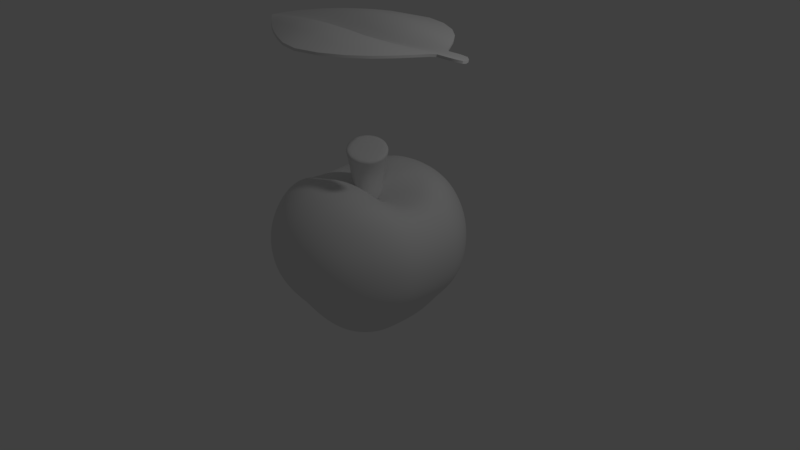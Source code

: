 # Source: apple7.blend  (saved by Blender 2.79.0; exported with 4.5.12 LTS)
import bpy
from mathutils import Matrix  # noqa: F401  (used for matrix-valued properties, if any)

bpy.ops.wm.read_factory_settings(use_empty=True)
scene = bpy.context.scene
scene.name = 'Scene'

# ---- collections
col_collection_1 = bpy.data.collections.new('Collection 1'); scene.collection.children.link(col_collection_1)

# ---- materials (node trees are filled in below, after node groups)
mat_material_001 = bpy.data.materials.new('Material.001')
mat_material_001.alpha_threshold = 0.0
mat_material_001.use_transparent_shadow = False
mat_material_001.roughness = 0.5
mat_material_001.specular_intensity = 1.0

# ---- node groups
ng_auto_smooth = bpy.data.node_groups.new('Auto Smooth', 'GeometryNodeTree')
_s = ng_auto_smooth.interface.new_socket(name='Geometry', in_out='OUTPUT', socket_type='NodeSocketGeometry')
_s = ng_auto_smooth.interface.new_socket(name='Geometry', in_out='INPUT', socket_type='NodeSocketGeometry')
_s = ng_auto_smooth.interface.new_socket(name='Angle', in_out='INPUT', socket_type='NodeSocketFloat')
_s.subtype = 'ANGLE'
_s.min_value = 0.0
_s.max_value = 3.142
ng_auto_smooth.is_modifier = True
_N = ng_auto_smooth.nodes; _L = ng_auto_smooth.links
n0 = _N.new('NodeGroupOutput'); n0.name = 'Group Output'; n0.location = (480, -100)
n1 = _N.new('NodeGroupInput'); n1.name = 'Group Input'; n1.location = (-420, -300)
n2 = _N.new('NodeGroupInput'); n2.name = 'Group Input.001'; n2.location = (-60, -100)
n3 = _N.new('GeometryNodeSetShadeSmooth'); n3.name = 'Set Shade Smooth'; n3.location = (120, -100)
n3.domain = 'EDGE'
n4 = _N.new('GeometryNodeSetShadeSmooth'); n4.name = 'Set Shade Smooth.001'; n4.location = (300, -100)
n5 = _N.new('GeometryNodeInputMeshEdgeAngle'); n5.name = 'Edge Angle'; n5.location = (-420, -220)
n6 = _N.new('GeometryNodeInputEdgeSmooth'); n6.name = 'Is Edge Smooth'; n6.location = (-60, -160)
n7 = _N.new('GeometryNodeInputShadeSmooth'); n7.name = 'Is Face Smooth'; n7.location = (-240, -340)
n8 = _N.new('FunctionNodeBooleanMath'); n8.name = 'Boolean Math'; n8.location = (-60, -220)
n9 = _N.new('FunctionNodeCompare'); n9.name = 'Compare'; n9.location = (-240, -180)
n9.operation = 'LESS_EQUAL'
_L.new(n5.outputs[0], n9.inputs[0])
_L.new(n4.outputs[0], n0.inputs[0])
_L.new(n1.outputs[1], n9.inputs[1])
_L.new(n9.outputs[0], n8.inputs[0])
_L.new(n7.outputs[0], n8.inputs[1])
_L.new(n2.outputs[0], n3.inputs[0])
_L.new(n6.outputs[0], n3.inputs[1])
_L.new(n3.outputs[0], n4.inputs[0])
_L.new(n8.outputs[0], n3.inputs[2])
n0.is_active_output = True

# ---- material node trees

# ---- world
world_world = bpy.data.worlds.new('World'); scene.world = world_world
world_world.color = (0.05088, 0.05088, 0.05088)
world_world.use_sun_shadow = False
world_world.sun_shadow_jitter_overblur = 0.0
world_world.cycles.sampling_method = 'MANUAL'

# ---- cameras
cam_camera = bpy.data.cameras.new('Camera')
cam_camera.clip_end = 100.0
cam_camera.lens = 35.0
cam_camera.sensor_width = 32.0
cam_camera.sensor_height = 18.0
cam_camera.ortho_scale = 7.314
cam_camera.dof.focus_distance = 0.0
cam_camera.dof.aperture_fstop = 128.0

# ---- lights
light_lamp = bpy.data.lights.new('Lamp', 'POINT')
light_lamp.transmission_factor = 0.0
light_lamp.cutoff_distance = 30.0
light_lamp.energy = 100.0
light_lamp.shadow_buffer_clip_start = 1.001
light_lamp.shadow_soft_size = 0.1
light_lamp.shadow_maximum_resolution = 0.006
light_lamp.use_absolute_resolution = True

# ---- meshes
me_plane_001 = bpy.data.meshes.new('Plane.001')
me_plane_001.from_pydata([(-0.3139, 0.689, 0.07987), (-0.3235, 0.05804, -0.04469), (-0.3523, 0.2616, 0.07987), (-0.8644, 0.2417, 0.05002), (-0.8782, 0.05262, -0.02953), (-1.11, 0.4513, 0.01807), (-1.311, 0.2256, -0.003348), (-1.448, 0.04726, -0.04951), (-0.7873, 0.5645, 0.05002), (0.5013, 0.2653, 0.04339), (0.5452, 0.05268, -0.02894), (0.3791, 0.6874, 0.04339), (-0.3139, -0.689, 0.07987), (-0.3235, -0.05804, -0.04469), (-0.3523, -0.2616, 0.07987), (-0.8644, -0.2417, 0.05002), (-0.8782, -0.05262, -0.02953), (-1.11, -0.4513, 0.01807), (-1.311, -0.2256, -0.003348), (-1.448, -0.04726, -0.04951), (-0.7873, -0.5645, 0.05002), (0.5013, -0.2653, 0.04339), (0.5452, -0.05268, -0.02894), (0.3791, -0.6874, 0.04339), (1.382, -0.0446, -0.01202), (1.382, 0.0446, -0.01202), (1.169, 0.0446, -0.01202), (1.169, -0.0446, -0.01202), (0.317, 0.9495, 0.0), (-0.01003, 0.72, 0.07421), (0.0343, 0.05806, -0.04134), (-1.461, 0.0, -0.05737), (-1.1, 0.2329, 0.02522), (0.5424, 0.1322, 0.003612), (-0.006411, 0.2678, 0.07421), (-1.157, 0.04993, -0.02754), (-1.205, 0.3475, 0.01723), (0.4407, 0.4508, 0.06509), (-0.2656, 0.9708, 0.0), (-0.3141, 0.0, -0.06703), (-0.3401, 0.1379, 0.008795), (-0.3477, 0.4412, 0.1198), (-0.6128, 0.2514, 0.06895), (-0.6028, 0.05532, -0.04031), (-0.5629, 0.6265, 0.06895), (-0.7312, 0.7508, 0.0), (-0.8783, 0.1262, 0.005123), (-0.8747, 0.0, -0.0443), (-0.8346, 0.3906, 0.07504), (-0.9742, 0.5053, 0.03057), (1.09, 0.2585, -3.725e-09), (0.8109, 0.623, -3.725e-09), (-1.744, 0.0446, -0.08346), (-1.401, 0.1155, -0.03011), (0.5371, 0.0, -0.04341), (0.995, 0.04662, -0.01625), (-1.132, 0.4947, 0.0), (-1.511, 0.2189, -0.0338), (0.317, -0.9495, 0.0), (-0.01003, -0.72, 0.07421), (0.0343, -0.05806, -0.04134), (-1.1, -0.2329, 0.02522), (0.5424, -0.1322, 0.003612), (-0.006411, -0.2678, 0.07421), (-1.157, -0.04993, -0.02754), (-1.205, -0.3475, 0.01723), (0.4407, -0.4508, 0.06509), (-0.2656, -0.9708, 0.0), (-0.3401, -0.1379, 0.008795), (-0.3477, -0.4412, 0.1198), (-0.6128, -0.2514, 0.06895), (-0.6028, -0.05532, -0.04031), (-0.5629, -0.6265, 0.06895), (-0.7312, -0.7508, 0.0), (-0.8783, -0.1262, 0.005123), (-0.8346, -0.3906, 0.07504), (-0.9742, -0.5053, 0.03057), (1.09, -0.2585, -3.725e-09), (0.8109, -0.623, -3.725e-09), (-1.744, -0.0446, -0.08346), (-1.401, -0.1155, -0.03011), (0.995, -0.04662, -0.01625), (-1.132, -0.4947, 0.0), (-1.511, -0.2189, -0.0338), (1.558, 0.0446, -0.01202), (1.558, -0.0446, -0.01202), (1.403, -0.0892, 0.0), (1.14, 0.0, -0.01802), (1.229, 0.0892, 0.0), (1.229, -0.0892, 0.0), (1.372, 0.0, -0.01802), (1.403, 0.0892, 0.0), (1.241, 0.0446, -0.01202), (1.241, -0.0446, -0.01202), (-1.142, 0.1206, -0.004806), (0.01285, 1.02, 0.0), (0.01702, 0.1395, 0.008216), (-1.658, 0.1105, -0.06311), (-0.02057, 0.4567, 0.1113), (-0.5147, 0.8608, 0.0), (-0.6111, 0.132, 0.00716), (-0.5995, 0.4155, 0.1034), (-0.9315, 0.6318, 0.0), (-1.041, 0.3675, 0.04339), (-1.327, 0.3527, -0.008449), (0.5989, 0.8022, -9.313e-10), (1.176, 0.1315, -9.313e-10), (0.9691, 0.4343, -5.588e-09), (-1.142, -0.1206, -0.004806), (0.01285, -1.02, 0.0), (0.9706, 0.0, -0.02437), (0.04141, -2.328e-10, -0.06201), (0.01702, -0.1395, 0.008216), (-1.658, -0.1105, -0.06311), (-0.02057, -0.4567, 0.1113), (-1.159, -2.328e-10, -0.03709), (-0.5147, -0.8608, 0.0), (-0.597, 0.0, -0.06046), (-0.6111, -0.132, 0.00716), (-0.5995, -0.4155, 0.1034), (-0.9315, -0.6318, 0.0), (-1.041, -0.3675, 0.04339), (-1.327, -0.3527, -0.008449), (-1.772, 0.0, -0.0914), (0.5989, -0.8022, -9.313e-10), (1.176, -0.1315, -9.313e-10), (0.9691, -0.4343, -5.588e-09), (1.51, 0.07805, -0.003004), (1.568, 0.0, -0.01802), (1.51, -0.07805, -0.003004), (1.291, -0.0892, 0.0), (1.216, 0.0, -0.01802), (1.291, 0.0892, 0.0), (-0.3158, 0.6959, 0.1078), (-0.3254, 0.06496, -0.01674), (-0.3542, 0.2685, 0.1078), (-0.8662, 0.2486, 0.07797), (-0.8801, 0.05954, -0.001585), (-1.112, 0.4583, 0.04602), (-1.313, 0.2325, 0.0246), (-1.45, 0.05418, -0.02156), (-0.7892, 0.5714, 0.07797), (0.4995, 0.2722, 0.07134), (0.5433, 0.0596, -0.0009947), (0.3772, 0.6943, 0.07134), (-0.3158, -0.6821, 0.1078), (-0.3254, -0.05111, -0.01674), (-0.3542, -0.2547, 0.1078), (-0.8662, -0.2348, 0.07797), (-0.8801, -0.04569, -0.001585), (-1.112, -0.4444, 0.04602), (-1.313, -0.2186, 0.0246), (-1.45, -0.04033, -0.02156), (-0.7892, -0.5575, 0.07797), (0.4995, -0.2584, 0.07134), (0.5433, -0.04575, -0.0009947), (0.3772, -0.6805, 0.07134), (1.38, -0.03767, 0.01593), (1.38, 0.05152, 0.01593), (1.168, 0.05152, 0.01593), (1.168, -0.03767, 0.01593), (0.3151, 0.9564, 0.02795), (-0.0119, 0.7269, 0.1022), (0.03244, 0.06498, -0.01339), (-1.463, 0.006925, -0.02942), (-1.101, 0.2398, 0.05317), (0.5405, 0.1391, 0.03156), (-0.008277, 0.2747, 0.1022), (-1.159, 0.05685, 0.0004049), (-1.207, 0.3544, 0.04518), (0.4389, 0.4577, 0.09304), (-0.2674, 0.9777, 0.02795), (-0.316, 0.006925, -0.03908), (-0.342, 0.1449, 0.03674), (-0.3496, 0.4482, 0.1477), (-0.6146, 0.2583, 0.09689), (-0.6047, 0.06224, -0.01236), (-0.5648, 0.6334, 0.09689), (-0.7331, 0.7577, 0.02795), (-0.8802, 0.1331, 0.03307), (-0.8765, 0.006925, -0.01635), (-0.8365, 0.3975, 0.103), (-0.976, 0.5122, 0.05852), (1.088, 0.2655, 0.02795), (0.809, 0.63, 0.02795), (-1.746, 0.05152, -0.05551), (-1.403, 0.1224, -0.002165), (0.5352, 0.006925, -0.01547), (0.9931, 0.05354, 0.0117), (-1.134, 0.5016, 0.02795), (-1.512, 0.2258, -0.005849), (0.3151, -0.9426, 0.02795), (-0.0119, -0.713, 0.1022), (0.03244, -0.05113, -0.01339), (-1.101, -0.226, 0.05317), (0.5405, -0.1253, 0.03156), (-0.008277, -0.2609, 0.1022), (-1.159, -0.043, 0.0004049), (-1.207, -0.3406, 0.04518), (0.4389, -0.4439, 0.09304), (-0.2674, -0.9639, 0.02795), (-0.342, -0.131, 0.03674), (-0.3496, -0.4343, 0.1477), (-0.6146, -0.2445, 0.09689), (-0.6047, -0.04839, -0.01236), (-0.5648, -0.6196, 0.09689), (-0.7331, -0.7439, 0.02795), (-0.8802, -0.1193, 0.03307), (-0.8365, -0.3837, 0.103), (-0.976, -0.4984, 0.05852), (1.088, -0.2516, 0.02795), (0.809, -0.6161, 0.02795), (-1.746, -0.03767, -0.05551), (-1.403, -0.1085, -0.002165), (0.9931, -0.03969, 0.0117), (-1.134, -0.4878, 0.02795), (-1.512, -0.212, -0.005849), (1.556, 0.05152, 0.01593), (1.556, -0.03767, 0.01593), (1.401, -0.08227, 0.02795), (1.138, 0.006925, 0.009925), (1.227, 0.09612, 0.02795), (1.227, -0.08227, 0.02795), (1.37, 0.006925, 0.009925), (1.401, 0.09612, 0.02795), (1.239, 0.05152, 0.01593), (1.239, -0.03767, 0.01593), (-1.143, 0.1276, 0.02314), (0.01099, 1.027, 0.02795), (0.01516, 0.1464, 0.03616), (-1.66, 0.1174, -0.03516), (-0.02244, 0.4636, 0.1393), (-0.5166, 0.8677, 0.02795), (-0.613, 0.1389, 0.03511), (-0.6013, 0.4225, 0.1314), (-0.9333, 0.6387, 0.02795), (-1.043, 0.3745, 0.07134), (-1.329, 0.3596, 0.0195), (0.5971, 0.8092, 0.02795), (1.174, 0.1385, 0.02795), (0.9672, 0.4413, 0.02795), (-1.143, -0.1137, 0.02314), (0.01099, -1.014, 0.02795), (0.9687, 0.006925, 0.003578), (0.03954, 0.006925, -0.03407), (0.01516, -0.1326, 0.03616), (-1.66, -0.1035, -0.03516), (-0.02244, -0.4497, 0.1393), (-1.161, 0.006925, -0.009142), (-0.5166, -0.8539, 0.02795), (-0.5988, 0.006925, -0.03251), (-0.613, -0.1251, 0.03511), (-0.6013, -0.4086, 0.1314), (-0.9333, -0.6249, 0.02795), (-1.043, -0.3606, 0.07134), (-1.329, -0.3458, 0.0195), (-1.774, 0.006925, -0.06345), (0.5971, -0.7953, 0.02795), (1.174, -0.1246, 0.02795), (0.9672, -0.4274, 0.02795), (1.508, 0.08497, 0.02494), (1.566, 0.006925, 0.009925), (1.508, -0.07112, 0.02494), (1.289, -0.08227, 0.02795), (1.214, 0.006925, 0.009925), (1.289, 0.09612, 0.02795)], [], [(0, 41, 101, 44), (0, 29, 98, 41), (0, 38, 95, 29), (0, 44, 99, 38), (1, 39, 117, 43), (1, 30, 111, 39), (1, 40, 96, 30), (1, 43, 100, 40), (2, 40, 100, 42), (2, 34, 96, 40), (2, 41, 98, 34), (2, 42, 101, 41), (3, 46, 94, 32), (3, 42, 100, 46), (3, 48, 101, 42), (3, 32, 103, 48), (4, 47, 115, 35), (4, 43, 117, 47), (4, 46, 100, 43), (4, 35, 94, 46), (5, 36, 104, 56), (5, 49, 103, 36), (5, 56, 102, 49), (6, 53, 97, 57), (6, 32, 94, 53), (6, 36, 103, 32), (6, 57, 104, 36), (7, 31, 123, 52), (7, 35, 115, 31), (7, 53, 94, 35), (7, 52, 97, 53), (8, 45, 99, 44), (8, 49, 102, 45), (8, 48, 103, 49), (8, 44, 101, 48), (9, 33, 96, 34), (9, 50, 106, 33), (9, 37, 107, 50), (9, 34, 98, 37), (10, 54, 111, 30), (10, 55, 110, 54), (10, 33, 106, 55), (10, 30, 96, 33), (11, 37, 98, 29), (11, 51, 107, 37), (11, 28, 105, 51), (11, 29, 95, 28), (12, 72, 119, 69), (12, 67, 116, 72), (12, 59, 109, 67), (12, 69, 114, 59), (13, 71, 117, 39), (13, 68, 118, 71), (13, 60, 112, 68), (13, 39, 111, 60), (14, 70, 118, 68), (14, 69, 119, 70), (14, 63, 114, 69), (14, 68, 112, 63), (15, 61, 108, 74), (15, 75, 121, 61), (15, 70, 119, 75), (15, 74, 118, 70), (16, 64, 115, 47), (16, 74, 108, 64), (16, 71, 118, 74), (16, 47, 117, 71), (17, 82, 122, 65), (17, 76, 120, 82), (17, 65, 121, 76), (18, 83, 113, 80), (18, 65, 122, 83), (18, 61, 121, 65), (18, 80, 108, 61), (19, 79, 123, 31), (19, 80, 113, 79), (19, 64, 108, 80), (19, 31, 115, 64), (20, 72, 116, 73), (20, 75, 119, 72), (20, 76, 121, 75), (20, 73, 120, 76), (21, 63, 112, 62), (21, 66, 114, 63), (21, 77, 126, 66), (21, 62, 125, 77), (22, 60, 111, 54), (22, 62, 112, 60), (22, 81, 125, 62), (22, 54, 110, 81), (23, 59, 114, 66), (23, 58, 109, 59), (23, 78, 124, 58), (23, 66, 126, 78), (24, 93, 131, 90), (24, 86, 130, 93), (24, 85, 129, 86), (24, 90, 128, 85), (25, 92, 132, 91), (25, 90, 131, 92), (25, 84, 128, 90), (25, 91, 127, 84), (26, 55, 106, 88), (26, 87, 110, 55), (26, 92, 131, 87), (26, 88, 132, 92), (27, 81, 110, 87), (27, 89, 125, 81), (27, 93, 130, 89), (27, 87, 131, 93), (133, 177, 234, 174), (133, 174, 231, 162), (133, 162, 228, 171), (133, 171, 232, 177), (134, 176, 250, 172), (134, 172, 244, 163), (134, 163, 229, 173), (134, 173, 233, 176), (135, 175, 233, 173), (135, 173, 229, 167), (135, 167, 231, 174), (135, 174, 234, 175), (136, 165, 227, 179), (136, 179, 233, 175), (136, 175, 234, 181), (136, 181, 236, 165), (137, 168, 248, 180), (137, 180, 250, 176), (137, 176, 233, 179), (137, 179, 227, 168), (138, 189, 237, 169), (138, 169, 236, 182), (138, 182, 235, 189), (139, 190, 230, 186), (139, 186, 227, 165), (139, 165, 236, 169), (139, 169, 237, 190), (140, 185, 256, 164), (140, 164, 248, 168), (140, 168, 227, 186), (140, 186, 230, 185), (141, 177, 232, 178), (141, 178, 235, 182), (141, 182, 236, 181), (141, 181, 234, 177), (142, 167, 229, 166), (142, 166, 239, 183), (142, 183, 240, 170), (142, 170, 231, 167), (143, 163, 244, 187), (143, 187, 243, 188), (143, 188, 239, 166), (143, 166, 229, 163), (144, 162, 231, 170), (144, 170, 240, 184), (144, 184, 238, 161), (144, 161, 228, 162), (145, 202, 252, 205), (145, 205, 249, 200), (145, 200, 242, 192), (145, 192, 247, 202), (146, 172, 250, 204), (146, 204, 251, 201), (146, 201, 245, 193), (146, 193, 244, 172), (147, 201, 251, 203), (147, 203, 252, 202), (147, 202, 247, 196), (147, 196, 245, 201), (148, 207, 241, 194), (148, 194, 254, 208), (148, 208, 252, 203), (148, 203, 251, 207), (149, 180, 248, 197), (149, 197, 241, 207), (149, 207, 251, 204), (149, 204, 250, 180), (150, 198, 255, 215), (150, 215, 253, 209), (150, 209, 254, 198), (151, 213, 246, 216), (151, 216, 255, 198), (151, 198, 254, 194), (151, 194, 241, 213), (152, 164, 256, 212), (152, 212, 246, 213), (152, 213, 241, 197), (152, 197, 248, 164), (153, 206, 249, 205), (153, 205, 252, 208), (153, 208, 254, 209), (153, 209, 253, 206), (154, 195, 245, 196), (154, 196, 247, 199), (154, 199, 259, 210), (154, 210, 258, 195), (155, 187, 244, 193), (155, 193, 245, 195), (155, 195, 258, 214), (155, 214, 243, 187), (156, 199, 247, 192), (156, 192, 242, 191), (156, 191, 257, 211), (156, 211, 259, 199), (157, 223, 264, 226), (157, 226, 263, 219), (157, 219, 262, 218), (157, 218, 261, 223), (158, 224, 265, 225), (158, 225, 264, 223), (158, 223, 261, 217), (158, 217, 260, 224), (159, 221, 239, 188), (159, 188, 243, 220), (159, 220, 264, 225), (159, 225, 265, 221), (160, 220, 243, 214), (160, 214, 258, 222), (160, 222, 263, 226), (160, 226, 264, 220), (116, 67, 200, 249), (132, 88, 221, 265), (105, 28, 161, 238), (88, 106, 239, 221), (122, 82, 215, 255), (28, 95, 228, 161), (125, 89, 222, 258), (82, 120, 253, 215), (89, 130, 263, 222), (56, 104, 237, 189), (83, 122, 255, 216), (102, 56, 189, 235), (113, 83, 216, 246), (106, 50, 183, 239), (77, 125, 258, 210), (104, 57, 190, 237), (128, 84, 217, 261), (50, 107, 240, 183), (126, 77, 210, 259), (127, 91, 224, 260), (57, 97, 230, 190), (84, 127, 260, 217), (107, 51, 184, 240), (78, 126, 259, 211), (91, 132, 265, 224), (58, 124, 257, 191), (95, 38, 171, 228), (85, 128, 261, 218), (51, 105, 238, 184), (124, 78, 211, 257), (99, 45, 178, 232), (109, 58, 191, 242), (38, 99, 232, 171), (129, 85, 218, 262), (52, 123, 256, 185), (123, 79, 212, 256), (45, 102, 235, 178), (130, 86, 219, 263), (97, 52, 185, 230), (79, 113, 246, 212), (73, 116, 249, 206), (86, 129, 262, 219), (120, 73, 206, 253), (67, 109, 242, 200)])
me_plane_001.polygons.foreach_set('use_smooth', [True] * 264)
_uv = me_plane_001.uv_layers.new(name='UVMap')
_uv.uv.foreach_set('vector', [0.341, 0.1303, 0.3423, 0.1864, 0.2884, 0.2011, 0.2879, 0.1528, 0.341, 0.1303, 0.4073, 0.1135, 0.413, 0.1723, 0.3423, 0.1864, 0.341, 0.1303, 0.3415, 0.06311, 0.4031, 0.04346, 0.4073, 0.1135, 0.341, 0.1303, 0.2879, 0.1528, 0.2885, 0.09622, 0.3415, 0.06311, 0.3619, 0.2769, 0.366, 0.29, 0.3049, 0.2995, 0.3015, 0.2869, 0.3619, 0.2769, 0.4394, 0.2648, 0.4429, 0.2781, 0.366, 0.29, 0.3619, 0.2769, 0.355, 0.2567, 0.4325, 0.2445, 0.4394, 0.2648, 0.3619, 0.2769, 0.3015, 0.2869, 0.2963, 0.2676, 0.355, 0.2567, 0.3475, 0.2263, 0.355, 0.2567, 0.2963, 0.2676, 0.2914, 0.2382, 0.3475, 0.2263, 0.4225, 0.2139, 0.4325, 0.2445, 0.355, 0.2567, 0.3475, 0.2263, 0.3423, 0.1864, 0.413, 0.1723, 0.4225, 0.2139, 0.3475, 0.2263, 0.2914, 0.2382, 0.2884, 0.2011, 0.3423, 0.1864, 0.2363, 0.2506, 0.2375, 0.2788, 0.1784, 0.2901, 0.1839, 0.2623, 0.2363, 0.2506, 0.2914, 0.2382, 0.2963, 0.2676, 0.2375, 0.2788, 0.2363, 0.2506, 0.2374, 0.216, 0.2884, 0.2011, 0.2914, 0.2382, 0.2363, 0.2506, 0.1839, 0.2623, 0.192, 0.2296, 0.2374, 0.216, 0.2405, 0.297, 0.2433, 0.3091, 0.1787, 0.3191, 0.1773, 0.3075, 0.2405, 0.297, 0.3015, 0.2869, 0.3049, 0.2995, 0.2433, 0.3091, 0.2405, 0.297, 0.2375, 0.2788, 0.2963, 0.2676, 0.3015, 0.2869, 0.2405, 0.297, 0.1773, 0.3075, 0.1784, 0.2901, 0.2375, 0.2788, 0.1723, 0.2135, 0.1555, 0.2408, 0.1275, 0.2445, 0.165, 0.2043, 0.1723, 0.2135, 0.2006, 0.1957, 0.192, 0.2296, 0.1555, 0.2408, 0.1723, 0.2135, 0.165, 0.2043, 0.2036, 0.1647, 0.2006, 0.1957, 0.1362, 0.2724, 0.1196, 0.301, 0.06134, 0.3117, 0.09109, 0.2817, 0.1362, 0.2724, 0.1839, 0.2623, 0.1784, 0.2901, 0.1196, 0.301, 0.1362, 0.2724, 0.1555, 0.2408, 0.192, 0.2296, 0.1839, 0.2623, 0.1362, 0.2724, 0.09109, 0.2817, 0.1275, 0.2445, 0.1555, 0.2408, 0.1111, 0.3186, 0.1097, 0.3299, 0.039, 0.3409, 0.04387, 0.3298, 0.1111, 0.3186, 0.1773, 0.3075, 0.1787, 0.3191, 0.1097, 0.3299, 0.1111, 0.3186, 0.1196, 0.301, 0.1784, 0.2901, 0.1773, 0.3075, 0.1111, 0.3186, 0.04387, 0.3298, 0.06134, 0.3117, 0.1196, 0.301, 0.2401, 0.175, 0.2437, 0.1294, 0.2885, 0.09622, 0.2879, 0.1528, 0.2401, 0.175, 0.2006, 0.1957, 0.2036, 0.1647, 0.2437, 0.1294, 0.2401, 0.175, 0.2374, 0.216, 0.192, 0.2296, 0.2006, 0.1957, 0.2401, 0.175, 0.2879, 0.1528, 0.2884, 0.2011, 0.2374, 0.216, 0.5351, 0.1999, 0.549, 0.2296, 0.4325, 0.2445, 0.4225, 0.2139, 0.5351, 0.1999, 0.6675, 0.1838, 0.6907, 0.2093, 0.549, 0.2296, 0.5351, 0.1999, 0.5157, 0.1601, 0.6353, 0.1479, 0.6675, 0.1838, 0.5351, 0.1999, 0.4225, 0.2139, 0.413, 0.1723, 0.5157, 0.1601, 0.5523, 0.2486, 0.5523, 0.261, 0.4429, 0.2781, 0.4394, 0.2648, 0.5523, 0.2486, 0.6531, 0.2346, 0.6492, 0.246, 0.5523, 0.261, 0.5523, 0.2486, 0.549, 0.2296, 0.6907, 0.2093, 0.6531, 0.2346, 0.5523, 0.2486, 0.4394, 0.2648, 0.4325, 0.2445, 0.549, 0.2296, 0.4953, 0.1086, 0.5157, 0.1601, 0.413, 0.1723, 0.4073, 0.1135, 0.4953, 0.1086, 0.5945, 0.11, 0.6353, 0.1479, 0.5157, 0.1601, 0.4953, 0.1086, 0.474, 0.05045, 0.5418, 0.07571, 0.5945, 0.11, 0.4953, 0.1086, 0.4073, 0.1135, 0.4031, 0.04346, 0.474, 0.05045, 0.3907, 0.4498, 0.3332, 0.4445, 0.3191, 0.3983, 0.3749, 0.396, 0.3907, 0.4498, 0.4116, 0.5136, 0.351, 0.4982, 0.3332, 0.4445, 0.3907, 0.4498, 0.4589, 0.4457, 0.4763, 0.5137, 0.4116, 0.5136, 0.3907, 0.4498, 0.3749, 0.396, 0.4465, 0.3879, 0.4589, 0.4457, 0.3661, 0.3038, 0.3055, 0.3126, 0.3049, 0.2995, 0.366, 0.29, 0.3661, 0.3038, 0.3656, 0.3251, 0.3064, 0.3326, 0.3055, 0.3126, 0.3661, 0.3038, 0.4436, 0.2918, 0.4432, 0.3132, 0.3656, 0.3251, 0.3661, 0.3038, 0.366, 0.29, 0.4429, 0.2781, 0.4436, 0.2918, 0.3677, 0.3563, 0.3106, 0.362, 0.3064, 0.3326, 0.3656, 0.3251, 0.3677, 0.3563, 0.3749, 0.396, 0.3191, 0.3983, 0.3106, 0.362, 0.3677, 0.3563, 0.4429, 0.3454, 0.4465, 0.3879, 0.3749, 0.396, 0.3677, 0.3563, 0.3656, 0.3251, 0.4432, 0.3132, 0.4429, 0.3454, 0.2544, 0.367, 0.2009, 0.3717, 0.1873, 0.347, 0.247, 0.3398, 0.2544, 0.367, 0.266, 0.3996, 0.2186, 0.4005, 0.2009, 0.3717, 0.2544, 0.367, 0.3106, 0.362, 0.3191, 0.3983, 0.266, 0.3996, 0.2544, 0.367, 0.247, 0.3398, 0.3064, 0.3326, 0.3106, 0.362, 0.2443, 0.3215, 0.1809, 0.3307, 0.1787, 0.3191, 0.2433, 0.3091, 0.2443, 0.3215, 0.247, 0.3398, 0.1873, 0.347, 0.1809, 0.3307, 0.2443, 0.3215, 0.3055, 0.3126, 0.3064, 0.3326, 0.247, 0.3398, 0.2443, 0.3215, 0.2433, 0.3091, 0.3049, 0.2995, 0.3055, 0.3126, 0.2047, 0.4217, 0.2005, 0.4327, 0.1526, 0.4058, 0.1804, 0.4009, 0.2047, 0.4217, 0.237, 0.4301, 0.2494, 0.4588, 0.2005, 0.4327, 0.2047, 0.4217, 0.1804, 0.4009, 0.2186, 0.4005, 0.237, 0.4301, 0.1524, 0.3766, 0.1066, 0.3814, 0.06915, 0.3619, 0.1279, 0.3543, 0.1524, 0.3766, 0.1804, 0.4009, 0.1526, 0.4058, 0.1066, 0.3814, 0.1524, 0.3766, 0.2009, 0.3717, 0.2186, 0.4005, 0.1804, 0.4009, 0.1524, 0.3766, 0.1279, 0.3543, 0.1873, 0.347, 0.2009, 0.3717, 0.1145, 0.3402, 0.04701, 0.35, 0.039, 0.3409, 0.1097, 0.3299, 0.1145, 0.3402, 0.1279, 0.3543, 0.06915, 0.3619, 0.04701, 0.35, 0.1145, 0.3402, 0.1809, 0.3307, 0.1873, 0.347, 0.1279, 0.3543, 0.1145, 0.3402, 0.1097, 0.3299, 0.1787, 0.3191, 0.1809, 0.3307, 0.281, 0.4378, 0.3332, 0.4445, 0.351, 0.4982, 0.2982, 0.4802, 0.281, 0.4378, 0.266, 0.3996, 0.3191, 0.3983, 0.3332, 0.4445, 0.281, 0.4378, 0.237, 0.4301, 0.2186, 0.4005, 0.266, 0.3996, 0.281, 0.4378, 0.2982, 0.4802, 0.2494, 0.4588, 0.237, 0.4301, 0.5545, 0.3245, 0.4429, 0.3454, 0.4432, 0.3132, 0.5587, 0.2921, 0.5545, 0.3245, 0.5481, 0.3683, 0.4465, 0.3879, 0.4429, 0.3454, 0.5545, 0.3245, 0.6855, 0.2997, 0.6657, 0.3436, 0.5481, 0.3683, 0.5545, 0.3245, 0.5587, 0.2921, 0.6998, 0.2683, 0.6855, 0.2997, 0.5561, 0.2729, 0.4436, 0.2918, 0.4429, 0.2781, 0.5523, 0.261, 0.5561, 0.2729, 0.5587, 0.2921, 0.4432, 0.3132, 0.4436, 0.2918, 0.5561, 0.2729, 0.6564, 0.2557, 0.6998, 0.2683, 0.5587, 0.2921, 0.5561, 0.2729, 0.5523, 0.261, 0.6492, 0.246, 0.6564, 0.2557, 0.5443, 0.4236, 0.4589, 0.4457, 0.4465, 0.3879, 0.5481, 0.3683, 0.5443, 0.4236, 0.5417, 0.4855, 0.4763, 0.5137, 0.4589, 0.4457, 0.5443, 0.4236, 0.6384, 0.3921, 0.5986, 0.4408, 0.5417, 0.4855, 0.5443, 0.4236, 0.5481, 0.3683, 0.6657, 0.3436, 0.6384, 0.3921, 0.7424, 0.2417, 0.7112, 0.2465, 0.7041, 0.2374, 0.7386, 0.2321, 0.7424, 0.2417, 0.7486, 0.2512, 0.7238, 0.255, 0.7112, 0.2465, 0.7424, 0.2417, 0.7813, 0.2356, 0.7719, 0.2449, 0.7486, 0.2512, 0.7424, 0.2417, 0.7386, 0.2321, 0.7818, 0.2253, 0.7813, 0.2356, 0.7393, 0.2218, 0.7081, 0.2266, 0.7176, 0.2147, 0.7423, 0.2109, 0.7393, 0.2218, 0.7386, 0.2321, 0.7041, 0.2374, 0.7081, 0.2266, 0.7393, 0.2218, 0.7783, 0.2157, 0.7818, 0.2253, 0.7386, 0.2321, 0.7393, 0.2218, 0.7423, 0.2109, 0.7664, 0.2097, 0.7783, 0.2157, 0.6922, 0.229, 0.6531, 0.2346, 0.6907, 0.2093, 0.7039, 0.2168, 0.6922, 0.229, 0.6871, 0.2401, 0.6492, 0.246, 0.6531, 0.2346, 0.6922, 0.229, 0.7081, 0.2266, 0.7041, 0.2374, 0.6871, 0.2401, 0.6922, 0.229, 0.7039, 0.2168, 0.7176, 0.2147, 0.7081, 0.2266, 0.6953, 0.2491, 0.6564, 0.2557, 0.6492, 0.246, 0.6871, 0.2401, 0.6953, 0.2491, 0.7102, 0.2572, 0.6998, 0.2683, 0.6564, 0.2557, 0.6953, 0.2491, 0.7112, 0.2465, 0.7238, 0.255, 0.7102, 0.2572, 0.6953, 0.2491, 0.6871, 0.2401, 0.7041, 0.2374, 0.7112, 0.2465, 0.3907, 0.9203, 0.3333, 0.9151, 0.3191, 0.8688, 0.3749, 0.8665, 0.3907, 0.9203, 0.3749, 0.8665, 0.4465, 0.8585, 0.459, 0.9162, 0.3907, 0.9203, 0.459, 0.9162, 0.4763, 0.9842, 0.4117, 0.9842, 0.3907, 0.9203, 0.4117, 0.9842, 0.3511, 0.9688, 0.3333, 0.9151, 0.3661, 0.7743, 0.3054, 0.7832, 0.3049, 0.7701, 0.366, 0.7606, 0.3661, 0.7743, 0.366, 0.7606, 0.4429, 0.7486, 0.4436, 0.7623, 0.3661, 0.7743, 0.4436, 0.7623, 0.4432, 0.7837, 0.3656, 0.7956, 0.3661, 0.7743, 0.3656, 0.7956, 0.3064, 0.8031, 0.3054, 0.7832, 0.3677, 0.8269, 0.3106, 0.8326, 0.3064, 0.8031, 0.3656, 0.7956, 0.3677, 0.8269, 0.3656, 0.7956, 0.4432, 0.7837, 0.4429, 0.816, 0.3677, 0.8269, 0.4429, 0.816, 0.4465, 0.8585, 0.3749, 0.8665, 0.3677, 0.8269, 0.3749, 0.8665, 0.3191, 0.8688, 0.3106, 0.8326, 0.2544, 0.8376, 0.2009, 0.8424, 0.1873, 0.8176, 0.247, 0.8104, 0.2544, 0.8376, 0.247, 0.8104, 0.3064, 0.8031, 0.3106, 0.8326, 0.2544, 0.8376, 0.3106, 0.8326, 0.3191, 0.8688, 0.266, 0.8702, 0.2544, 0.8376, 0.266, 0.8702, 0.2186, 0.8711, 0.2009, 0.8424, 0.2443, 0.7921, 0.1809, 0.8013, 0.1787, 0.7898, 0.2433, 0.7797, 0.2443, 0.7921, 0.2433, 0.7797, 0.3049, 0.7701, 0.3054, 0.7832, 0.2443, 0.7921, 0.3054, 0.7832, 0.3064, 0.8031, 0.247, 0.8104, 0.2443, 0.7921, 0.247, 0.8104, 0.1873, 0.8176, 0.1809, 0.8013, 0.2047, 0.8923, 0.2005, 0.9033, 0.1526, 0.8765, 0.1805, 0.8715, 0.2047, 0.8923, 0.1805, 0.8715, 0.2186, 0.8711, 0.2371, 0.9007, 0.2047, 0.8923, 0.2371, 0.9007, 0.2494, 0.9294, 0.2005, 0.9033, 0.1524, 0.8472, 0.1066, 0.8521, 0.06916, 0.8326, 0.1279, 0.825, 0.1524, 0.8472, 0.1279, 0.825, 0.1873, 0.8176, 0.2009, 0.8424, 0.1524, 0.8472, 0.2009, 0.8424, 0.2186, 0.8711, 0.1805, 0.8715, 0.1524, 0.8472, 0.1805, 0.8715, 0.1526, 0.8765, 0.1066, 0.8521, 0.1145, 0.8109, 0.04701, 0.8206, 0.039, 0.8116, 0.1097, 0.8005, 0.1145, 0.8109, 0.1097, 0.8005, 0.1787, 0.7898, 0.1809, 0.8013, 0.1145, 0.8109, 0.1809, 0.8013, 0.1873, 0.8176, 0.1279, 0.825, 0.1145, 0.8109, 0.1279, 0.825, 0.06916, 0.8326, 0.04701, 0.8206, 0.281, 0.9084, 0.3333, 0.9151, 0.3511, 0.9688, 0.2983, 0.9508, 0.281, 0.9084, 0.2983, 0.9508, 0.2494, 0.9294, 0.2371, 0.9007, 0.281, 0.9084, 0.2371, 0.9007, 0.2186, 0.8711, 0.266, 0.8702, 0.281, 0.9084, 0.266, 0.8702, 0.3191, 0.8688, 0.3333, 0.9151, 0.5545, 0.795, 0.4429, 0.816, 0.4432, 0.7837, 0.5587, 0.7626, 0.5545, 0.795, 0.5587, 0.7626, 0.6998, 0.7387, 0.6855, 0.7702, 0.5545, 0.795, 0.6855, 0.7702, 0.6657, 0.8141, 0.5481, 0.8388, 0.5545, 0.795, 0.5481, 0.8388, 0.4465, 0.8585, 0.4429, 0.816, 0.5561, 0.7434, 0.4436, 0.7623, 0.4429, 0.7486, 0.5523, 0.7315, 0.5561, 0.7434, 0.5523, 0.7315, 0.6492, 0.7164, 0.6564, 0.7261, 0.5561, 0.7434, 0.6564, 0.7261, 0.6998, 0.7387, 0.5587, 0.7626, 0.5561, 0.7434, 0.5587, 0.7626, 0.4432, 0.7837, 0.4436, 0.7623, 0.5443, 0.8941, 0.459, 0.9162, 0.4465, 0.8585, 0.5481, 0.8388, 0.5443, 0.8941, 0.5481, 0.8388, 0.6657, 0.8141, 0.6384, 0.8626, 0.5443, 0.8941, 0.6384, 0.8626, 0.5986, 0.9113, 0.5417, 0.956, 0.5443, 0.8941, 0.5417, 0.956, 0.4763, 0.9842, 0.459, 0.9162, 0.3409, 0.6009, 0.3422, 0.6569, 0.2884, 0.6717, 0.2878, 0.6234, 0.3409, 0.6009, 0.2878, 0.6234, 0.2884, 0.5668, 0.3414, 0.5337, 0.3409, 0.6009, 0.3414, 0.5337, 0.403, 0.514, 0.4072, 0.584, 0.3409, 0.6009, 0.4072, 0.584, 0.4129, 0.6428, 0.3422, 0.6569, 0.3619, 0.7475, 0.366, 0.7606, 0.3049, 0.7701, 0.3014, 0.7575, 0.3619, 0.7475, 0.3014, 0.7575, 0.2963, 0.7382, 0.355, 0.7273, 0.3619, 0.7475, 0.355, 0.7273, 0.4325, 0.7151, 0.4394, 0.7353, 0.3619, 0.7475, 0.4394, 0.7353, 0.4429, 0.7486, 0.366, 0.7606, 0.3474, 0.6969, 0.355, 0.7273, 0.2963, 0.7382, 0.2913, 0.7088, 0.3474, 0.6969, 0.2913, 0.7088, 0.2884, 0.6717, 0.3422, 0.6569, 0.3474, 0.6969, 0.3422, 0.6569, 0.4129, 0.6428, 0.4224, 0.6844, 0.3474, 0.6969, 0.4224, 0.6844, 0.4325, 0.7151, 0.355, 0.7273, 0.2363, 0.7212, 0.2375, 0.7494, 0.1784, 0.7607, 0.1839, 0.7329, 0.2363, 0.7212, 0.1839, 0.7329, 0.192, 0.7002, 0.2374, 0.6866, 0.2363, 0.7212, 0.2374, 0.6866, 0.2884, 0.6717, 0.2913, 0.7088, 0.2363, 0.7212, 0.2913, 0.7088, 0.2963, 0.7382, 0.2375, 0.7494, 0.2405, 0.7676, 0.2433, 0.7797, 0.1787, 0.7898, 0.1773, 0.7781, 0.2405, 0.7676, 0.1773, 0.7781, 0.1784, 0.7607, 0.2375, 0.7494, 0.2405, 0.7676, 0.2375, 0.7494, 0.2963, 0.7382, 0.3014, 0.7575, 0.2405, 0.7676, 0.3014, 0.7575, 0.3049, 0.7701, 0.2433, 0.7797, 0.1722, 0.6842, 0.1555, 0.7114, 0.1275, 0.7151, 0.1649, 0.675, 0.1722, 0.6842, 0.1649, 0.675, 0.2036, 0.6353, 0.2005, 0.6664, 0.1722, 0.6842, 0.2005, 0.6664, 0.192, 0.7002, 0.1555, 0.7114, 0.1362, 0.7431, 0.1196, 0.7717, 0.06132, 0.7823, 0.09107, 0.7524, 0.1362, 0.7431, 0.09107, 0.7524, 0.1275, 0.7151, 0.1555, 0.7114, 0.1362, 0.7431, 0.1555, 0.7114, 0.192, 0.7002, 0.1839, 0.7329, 0.1362, 0.7431, 0.1839, 0.7329, 0.1784, 0.7607, 0.1196, 0.7717, 0.1111, 0.7893, 0.1097, 0.8005, 0.039, 0.8116, 0.04387, 0.8005, 0.1111, 0.7893, 0.04387, 0.8005, 0.06132, 0.7823, 0.1196, 0.7717, 0.1111, 0.7893, 0.1196, 0.7717, 0.1784, 0.7607, 0.1773, 0.7781, 0.1111, 0.7893, 0.1773, 0.7781, 0.1787, 0.7898, 0.1097, 0.8005, 0.2401, 0.6456, 0.2436, 0.6, 0.2884, 0.5668, 0.2878, 0.6234, 0.2401, 0.6456, 0.2878, 0.6234, 0.2884, 0.6717, 0.2374, 0.6866, 0.2401, 0.6456, 0.2374, 0.6866, 0.192, 0.7002, 0.2005, 0.6664, 0.2401, 0.6456, 0.2005, 0.6664, 0.2036, 0.6353, 0.2436, 0.6, 0.5351, 0.6704, 0.5489, 0.7, 0.4325, 0.7151, 0.4224, 0.6844, 0.5351, 0.6704, 0.4224, 0.6844, 0.4129, 0.6428, 0.5156, 0.6306, 0.5351, 0.6704, 0.5156, 0.6306, 0.6352, 0.6184, 0.6674, 0.6542, 0.5351, 0.6704, 0.6674, 0.6542, 0.6906, 0.6798, 0.5489, 0.7, 0.5523, 0.7191, 0.5523, 0.7315, 0.4429, 0.7486, 0.4394, 0.7353, 0.5523, 0.7191, 0.4394, 0.7353, 0.4325, 0.7151, 0.5489, 0.7, 0.5523, 0.7191, 0.5489, 0.7, 0.6906, 0.6798, 0.6531, 0.705, 0.5523, 0.7191, 0.6531, 0.705, 0.6492, 0.7164, 0.5523, 0.7315, 0.4952, 0.5791, 0.5156, 0.6306, 0.4129, 0.6428, 0.4072, 0.584, 0.4952, 0.5791, 0.4072, 0.584, 0.403, 0.514, 0.4739, 0.521, 0.4952, 0.5791, 0.4739, 0.521, 0.5417, 0.5462, 0.5944, 0.5805, 0.4952, 0.5791, 0.5944, 0.5805, 0.6352, 0.6184, 0.5156, 0.6306, 0.7393, 0.6922, 0.7386, 0.7025, 0.7041, 0.7079, 0.7081, 0.6971, 0.7393, 0.6922, 0.7081, 0.6971, 0.7175, 0.6851, 0.7423, 0.6813, 0.7393, 0.6922, 0.7423, 0.6813, 0.7664, 0.6801, 0.7782, 0.6861, 0.7393, 0.6922, 0.7782, 0.6861, 0.7818, 0.6958, 0.7386, 0.7025, 0.7424, 0.7121, 0.7485, 0.7216, 0.7238, 0.7255, 0.7112, 0.717, 0.7424, 0.7121, 0.7112, 0.717, 0.7041, 0.7079, 0.7386, 0.7025, 0.7424, 0.7121, 0.7386, 0.7025, 0.7818, 0.6958, 0.7813, 0.706, 0.7424, 0.7121, 0.7813, 0.706, 0.7719, 0.7153, 0.7485, 0.7216, 0.6953, 0.7195, 0.7102, 0.7276, 0.6998, 0.7387, 0.6564, 0.7261, 0.6953, 0.7195, 0.6564, 0.7261, 0.6492, 0.7164, 0.687, 0.7105, 0.6953, 0.7195, 0.687, 0.7105, 0.7041, 0.7079, 0.7112, 0.717, 0.6953, 0.7195, 0.7112, 0.717, 0.7238, 0.7255, 0.7102, 0.7276, 0.6922, 0.6995, 0.687, 0.7105, 0.6492, 0.7164, 0.6531, 0.705, 0.6922, 0.6995, 0.6531, 0.705, 0.6906, 0.6798, 0.7039, 0.6872, 0.6922, 0.6995, 0.7039, 0.6872, 0.7175, 0.6851, 0.7081, 0.6971, 0.6922, 0.6995, 0.7081, 0.6971, 0.7041, 0.7079, 0.687, 0.7105, 0.6862, 0.4169, 0.6952, 0.3786, 0.699, 0.3805, 0.6902, 0.4183, 0.9447, 0.2866, 0.9416, 0.2938, 0.9375, 0.2934, 0.9412, 0.2851, 0.9665, 0.4186, 0.9598, 0.4622, 0.9558, 0.4616, 0.9625, 0.4191, 0.9416, 0.2938, 0.9413, 0.3022, 0.9378, 0.3036, 0.9375, 0.2934, 0.6826, 0.5542, 0.6807, 0.5204, 0.6847, 0.521, 0.6866, 0.5545, 0.9598, 0.4622, 0.9438, 0.5018, 0.9402, 0.5, 0.9558, 0.4616, 0.9042, 0.276, 0.9127, 0.2734, 0.9148, 0.2769, 0.9053, 0.2799, 0.6807, 0.5204, 0.6799, 0.486, 0.6839, 0.4868, 0.6847, 0.521, 0.9127, 0.2734, 0.9187, 0.2675, 0.9214, 0.2704, 0.9148, 0.2769, 0.8004, 0.5987, 0.7692, 0.6111, 0.7683, 0.6071, 0.7993, 0.5949, 0.684, 0.586, 0.6826, 0.5542, 0.6866, 0.5545, 0.688, 0.5861, 0.8314, 0.5854, 0.8004, 0.5987, 0.7993, 0.5949, 0.83, 0.5816, 0.6854, 0.6118, 0.684, 0.586, 0.688, 0.5861, 0.6894, 0.6115, 0.9413, 0.3022, 0.9475, 0.3209, 0.9444, 0.3228, 0.9378, 0.3036, 0.8835, 0.2763, 0.9042, 0.276, 0.9053, 0.2799, 0.8842, 0.2802, 0.7692, 0.6111, 0.7395, 0.6229, 0.7388, 0.6189, 0.7683, 0.6071, 0.9528, 0.2489, 0.956, 0.2541, 0.9533, 0.2561, 0.9511, 0.252, 0.9475, 0.3209, 0.9566, 0.3478, 0.9532, 0.3497, 0.9444, 0.3228, 0.8544, 0.2763, 0.8835, 0.2763, 0.8842, 0.2802, 0.8552, 0.2802, 0.9563, 0.2616, 0.9518, 0.2739, 0.9483, 0.2727, 0.9529, 0.2618, 0.7395, 0.6229, 0.7148, 0.6323, 0.7145, 0.6281, 0.7388, 0.6189, 0.956, 0.2541, 0.9563, 0.2616, 0.9529, 0.2618, 0.9533, 0.2561, 0.9566, 0.3478, 0.9643, 0.3805, 0.9605, 0.3818, 0.9532, 0.3497, 0.8205, 0.2797, 0.8544, 0.2763, 0.8552, 0.2802, 0.8217, 0.2836, 0.9518, 0.2739, 0.9447, 0.2866, 0.9412, 0.2851, 0.9483, 0.2727, 0.7446, 0.312, 0.7832, 0.2905, 0.7851, 0.2941, 0.7471, 0.3152, 0.9438, 0.5018, 0.9194, 0.5314, 0.9165, 0.5284, 0.9402, 0.5, 0.9475, 0.2464, 0.9528, 0.2489, 0.9511, 0.252, 0.947, 0.2496, 0.9643, 0.3805, 0.9665, 0.4186, 0.9625, 0.4191, 0.9605, 0.3818, 0.7832, 0.2905, 0.8205, 0.2797, 0.8217, 0.2836, 0.7851, 0.2941, 0.8889, 0.5536, 0.8601, 0.5708, 0.8584, 0.5672, 0.8868, 0.5502, 0.7132, 0.3425, 0.7446, 0.312, 0.7471, 0.3152, 0.7164, 0.3451, 0.9194, 0.5314, 0.8889, 0.5536, 0.8868, 0.5502, 0.9165, 0.5284, 0.9399, 0.2476, 0.9475, 0.2464, 0.947, 0.2496, 0.9411, 0.251, 0.6992, 0.6367, 0.6907, 0.6347, 0.694, 0.632, 0.7002, 0.6324, 0.6907, 0.6347, 0.6871, 0.6272, 0.6911, 0.6261, 0.694, 0.632, 0.8601, 0.5708, 0.8314, 0.5854, 0.83, 0.5816, 0.8584, 0.5672, 0.9187, 0.2675, 0.929, 0.2563, 0.9315, 0.2593, 0.9214, 0.2704, 0.7148, 0.6323, 0.6992, 0.6367, 0.7002, 0.6324, 0.7145, 0.6281, 0.6871, 0.6272, 0.6854, 0.6118, 0.6894, 0.6115, 0.6911, 0.6261, 0.6816, 0.4519, 0.6862, 0.4169, 0.6902, 0.4183, 0.6857, 0.453, 0.929, 0.2563, 0.9399, 0.2476, 0.9411, 0.251, 0.9315, 0.2593, 0.6799, 0.486, 0.6816, 0.4519, 0.6857, 0.453, 0.6839, 0.4868, 0.6952, 0.3786, 0.7132, 0.3425, 0.7164, 0.3451, 0.699, 0.3805])
me_plane_001.use_remesh_preserve_volume = False
me_plane_001.use_remesh_preserve_attributes = False
me_plane_001.use_mirror_vertex_groups = False
me_plane_001.update()
me_cylinder_001 = bpy.data.meshes.new('Cylinder.001')
me_cylinder_001.from_pydata([(-6.444e-09, 0.7095, -1.638), (-6.53e-09, 1.294, 1.808), (0.3548, 0.6145, -1.638), (0.6104, 1.12, 1.594), (0.6145, 0.3548, -1.638), (1.057, 0.6468, 1.438), (0.7095, -6.997e-08, -1.638), (1.221, -4.757e-08, 1.381), (0.6145, -0.3548, -1.638), (1.057, -0.6468, 1.438), (0.3548, -0.6145, -1.638), (0.6104, -1.12, 1.594), (1.007e-07, -0.7095, -1.638), (1.775e-07, -1.294, 1.808), (-0.3548, -0.6145, -1.638), (-0.6104, -1.12, 2.022), (-0.6145, -0.3548, -1.638), (-1.057, -0.6468, 2.178), (-0.7095, -3.688e-07, -1.638), (-1.221, -5.316e-07, 2.236), (-0.6145, 0.3548, -1.638), (-1.057, 0.6468, 2.178), (-0.3548, 0.6145, -1.638), (-0.6104, 1.12, 2.022), (-0.03571, 0.8555, -0.7762), (-0.3615, 1.002, 0.1234), (-0.2939, 1.148, 0.9983), (0.2711, 0.9938, 0.8092), (0.1847, 0.8674, 0.0233), (0.392, 0.7409, -0.7822), (0.6904, 0.5738, 0.6887), (0.5853, 0.5008, -0.02999), (0.7051, 0.4278, -0.7865), (0.8449, -2.057e-08, 0.6483), (0.752, -4.357e-08, -0.03755), (0.8198, -5.677e-08, -0.7881), (0.6904, -0.5738, 0.6887), (0.5853, -0.5008, -0.02999), (0.7051, -0.4278, -0.7865), (0.2711, -0.9938, 0.8092), (0.1847, -0.8674, 0.0233), (0.392, -0.7409, -0.7822), (-0.2939, -1.148, 0.9983), (-0.3615, -1.002, 0.1234), (-0.03571, -0.8555, -0.7762), (-0.8487, -0.9938, 1.216), (-0.8715, -0.8674, 0.2396), (-0.4634, -0.7409, -0.7703), (-1.248, -0.5738, 1.392), (-1.229, -0.5008, 0.3212), (-0.7766, -0.4278, -0.766), (-1.392, -5.137e-07, 1.459), (-1.36, -4.654e-07, 0.351), (-0.8912, -4.171e-07, -0.7644), (-1.248, 0.5738, 1.392), (-1.229, 0.5008, 0.3212), (-0.7766, 0.4278, -0.766), (-0.8487, 0.9938, 1.216), (-0.8715, 0.8674, 0.2396), (-0.4634, 0.7409, -0.7703), (-0.07164, 1.258, 1.611), (0.5277, 1.089, 1.403), (0.9679, 0.629, 1.255), (1.129, -4.099e-08, 1.202), (0.9679, -0.629, 1.255), (0.5277, -1.089, 1.403), (-0.07164, -1.258, 1.611), (-0.6685, -1.089, 1.825), (-1.104, -0.629, 1.987), (-1.263, -5.273e-07, 2.047), (-1.104, 0.629, 1.987), (-0.6685, 1.089, 1.825)], [], [(60, 1, 3, 61), (61, 3, 5, 62), (62, 5, 7, 63), (63, 7, 9, 64), (64, 9, 11, 65), (65, 11, 13, 66), (66, 13, 15, 67), (67, 15, 17, 68), (68, 17, 19, 69), (69, 19, 21, 70), (3, 1, 23, 21, 19, 17, 15, 13, 11, 9, 7, 5), (70, 21, 23, 71), (71, 23, 1, 60), (0, 2, 4, 6, 8, 10, 12, 14, 16, 18, 20, 22), (22, 59, 24, 0), (59, 58, 25, 24), (58, 57, 26, 25), (20, 56, 59, 22), (56, 55, 58, 59), (55, 54, 57, 58), (18, 53, 56, 20), (53, 52, 55, 56), (52, 51, 54, 55), (16, 50, 53, 18), (50, 49, 52, 53), (49, 48, 51, 52), (14, 47, 50, 16), (47, 46, 49, 50), (46, 45, 48, 49), (12, 44, 47, 14), (44, 43, 46, 47), (43, 42, 45, 46), (10, 41, 44, 12), (41, 40, 43, 44), (40, 39, 42, 43), (8, 38, 41, 10), (38, 37, 40, 41), (37, 36, 39, 40), (6, 35, 38, 8), (35, 34, 37, 38), (34, 33, 36, 37), (4, 32, 35, 6), (32, 31, 34, 35), (31, 30, 33, 34), (2, 29, 32, 4), (29, 28, 31, 32), (28, 27, 30, 31), (0, 24, 29, 2), (24, 25, 28, 29), (25, 26, 27, 28), (57, 71, 60, 26), (54, 70, 71, 57), (51, 69, 70, 54), (48, 68, 69, 51), (45, 67, 68, 48), (42, 66, 67, 45), (39, 65, 66, 42), (36, 64, 65, 39), (33, 63, 64, 36), (30, 62, 63, 33), (27, 61, 62, 30), (26, 60, 61, 27)])
me_cylinder_001.polygons.foreach_set('use_smooth', [True] * 62)
me_cylinder_001.use_remesh_preserve_volume = False
me_cylinder_001.use_remesh_preserve_attributes = False
me_cylinder_001.use_mirror_vertex_groups = False
me_cylinder_001.update()
me_sphere_001 = bpy.data.meshes.new('Sphere.001')
me_sphere_001.from_pydata([(2.61e-05, 0.03422, 0.8451), (2.607e-05, 0.3123, 1.114), (2.606e-05, 0.732, 1.147), (2.606e-05, 1.029, 0.9544), (0.0001388, 1.194, 0.7076), (0.0009032, 1.26, 0.4598), (0.002736, 1.254, 0.2129), (0.005429, 1.201, -0.03244), (0.007543, 1.083, -0.2345), (0.008068, 0.5797, -0.8315), (0.02304, 0.0334, 0.846), (0.08242, 0.3131, 1.112), (0.1303, 0.7191, 1.145), (0.1658, 1.01, 0.9558), (0.1946, 1.172, 0.7086), (0.2132, 1.238, 0.4603), (0.2186, 1.232, 0.2128), (0.2113, 1.18, -0.03273), (0.1915, 1.065, -0.2346), (0.1684, 0.9297, -0.3873), (0.1474, 0.8174, -0.5556), (0.1229, 0.6983, -0.7071), (0.09707, 0.5711, -0.8315), (0.06832, 0.427, -0.9138), (0.03463, 0.2437, -0.8946), (0.04517, 0.03229, 0.8417), (0.1631, 0.313, 1.107), (0.2555, 0.6809, 1.139), (0.3252, 0.9518, 0.96), (0.3815, 1.106, 0.7118), (0.4171, 1.172, 0.4619), (0.4256, 1.168, 0.2127), (0.4089, 1.12, -0.03343), (0.3684, 1.011, -0.235), (0.3224, 0.8837, -0.3875), (0.2813, 0.7777, -0.5556), (0.2333, 0.6655, -0.7071), (0.1827, 0.5457, -0.8315), (0.126, 0.4091, -0.9128), (0.05991, 0.2349, -0.8928), (0.06557, 0.03059, 0.833), (0.2376, 0.3002, 1.088), (0.3709, 0.6186, 1.116), (0.4721, 0.8551, 0.9754), (0.5539, 0.9955, 0.7203), (0.6047, 1.059, 0.4663), (0.615, 1.06, 0.2114), (0.5895, 1.019, -0.03706), (0.5314, 0.9246, -0.2368), (0.4643, 0.8092, -0.3881), (0.4045, 0.7132, -0.5556), (0.3351, 0.6123, -0.7071), (0.2615, 0.5044, -0.8315), (0.1788, 0.38, -0.9112), (0.0827, 0.2208, -0.8898), (0.08344, 0.02739, 0.821), (0.2974, 0.2609, 1.049), (0.4721, 0.537, 1.088), (0.6008, 0.7254, 0.984), (0.705, 0.8442, 0.7293), (0.7686, 0.9052, 0.4693), (0.7779, 0.9127, 0.2007), (0.7457, 0.8841, -0.04581), (0.6752, 0.8087, -0.239), (0.589, 0.7091, -0.3896), (0.5125, 0.6265, -0.5556), (0.4243, 0.5406, -0.7071), (0.3307, 0.4488, -0.8315), (0.2242, 0.3408, -0.9085), (0.1019, 0.202, -0.8855), (0.09811, 0.02184, 0.807), (0.34, 0.2119, 0.9961), (0.5551, 0.4361, 1.062), (0.7065, 0.5737, 0.9527), (0.8295, 0.6699, 0.7465), (0.9042, 0.7255, 0.4839), (0.9114, 0.7397, 0.1975), (0.8726, 0.7236, -0.05391), (0.7935, 0.6666, -0.2406), (0.6915, 0.5866, -0.3909), (0.6009, 0.5207, -0.5556), (0.4975, 0.4532, -0.7071), (0.3874, 0.3812, -0.8315), (0.2603, 0.2932, -0.9047), (0.1166, 0.1794, -0.8801), (0.109, 0.01337, 0.7929), (0.3612, 0.1452, 0.9399), (0.6168, 0.3179, 1.005), (0.785, 0.4163, 0.926), (0.9211, 0.4894, 0.7286), (1.002, 0.5356, 0.4674), (1.008, 0.5519, 0.1868), (0.9674, 0.5431, -0.05463), (0.8804, 0.5028, -0.2408), (0.767, 0.4459, -0.3912), (0.6666, 0.4001, -0.5556), (0.5519, 0.3536, -0.7071), (0.4295, 0.304, -0.8315), (0.2851, 0.2392, -0.8993), (0.1262, 0.1541, -0.8735), (0.1157, 0.001903, 0.7803), (0.3678, 0.07935, 0.8925), (0.6548, 0.1941, 0.95), (0.8333, 0.258, 0.8806), (0.9767, 0.3088, 0.7021), (1.061, 0.3415, 0.4511), (1.069, 0.3523, 0.1858), (1.026, 0.3474, -0.05369), (0.9335, 0.3249, -0.2406), (0.8133, 0.293, -0.3911), (0.707, 0.2692, -0.5556), (0.5854, 0.2455, -0.7071), (0.4555, 0.2202, -0.8315), (0.2975, 0.1813, -0.8921), (0.1304, 0.1274, -0.866), (-0.1157, 0.006923, 0.7724), (-0.3662, 0.09099, 0.8723), (-0.6547, 0.211, 0.9204), (-0.8333, 0.2724, 0.8516), (-0.9751, 0.3186, 0.6796), (-1.057, 0.3456, 0.4427), (-1.064, 0.3523, 0.1902), (-1.015, 0.3474, -0.05225), (-0.9177, 0.3247, -0.2401), (-0.7966, 0.2929, -0.3906), (-0.6908, 0.2692, -0.5556), (-0.5693, 0.2455, -0.7071), (-0.4394, 0.2202, -0.8315), (-0.2814, 0.1813, -0.8921), (-0.1142, 0.1274, -0.866), (-0.109, 0.01798, 0.7849), (-0.359, 0.1543, 0.9169), (-0.6167, 0.3301, 0.9729), (-0.7849, 0.4254, 0.8936), (-0.9197, 0.4959, 0.7022), (-0.9974, 0.539, 0.4503), (-1.002, 0.5527, 0.1864), (-0.9559, 0.5431, -0.05348), (-0.8646, 0.5025, -0.2403), (-0.7504, 0.4457, -0.3907), (-0.6504, 0.4001, -0.5556), (-0.5358, 0.3536, -0.7071), (-0.4134, 0.304, -0.8315), (-0.269, 0.2392, -0.8993), (-0.1101, 0.1541, -0.8735), (-0.09806, 0.02586, 0.7993), (-0.3374, 0.2175, 0.9719), (-0.555, 0.4429, 1.03), (-0.7064, 0.5782, 0.9127), (-0.8277, 0.6694, 0.7037), (-0.8983, 0.7229, 0.4522), (-0.9014, 0.738, 0.1828), (-0.8607, 0.7235, -0.05462), (-0.7781, 0.6665, -0.2405), (-0.6751, 0.5865, -0.3908), (-0.5848, 0.5207, -0.5556), (-0.4814, 0.4532, -0.7071), (-0.3713, 0.3812, -0.8315), (-0.2441, 0.2932, -0.9047), (-0.1005, 0.1794, -0.8801), (-0.08339, 0.03066, 0.814), (-0.2949, 0.2628, 1.027), (-0.472, 0.5407, 1.065), (-0.6008, 0.7229, 0.9417), (-0.7035, 0.8362, 0.694), (-0.7635, 0.8961, 0.4422), (-0.7676, 0.9062, 0.182), (-0.7325, 0.8819, -0.05354), (-0.6609, 0.8099, -0.2403), (-0.5732, 0.7097, -0.3905), (-0.4963, 0.6265, -0.5556), (-0.4082, 0.5406, -0.7071), (-0.3145, 0.4488, -0.8315), (-0.2081, 0.3408, -0.9085), (-0.08576, 0.202, -0.8855), (-0.06551, 0.03299, 0.8272), (-0.2362, 0.2996, 1.073), (-0.3708, 0.6189, 1.087), (-0.472, 0.8492, 0.9516), (-0.5531, 0.9857, 0.7008), (-0.6013, 1.049, 0.4499), (-0.6067, 1.052, 0.1981), (-0.5768, 1.015, -0.04506), (-0.517, 0.926, -0.2386), (-0.4484, 0.8099, -0.3891), (-0.3884, 0.7132, -0.5556), (-0.319, 0.6123, -0.7071), (-0.2454, 0.5044, -0.8315), (-0.1627, 0.38, -0.9112), (-0.06656, 0.2208, -0.8898), (-0.04512, 0.03377, 0.8373), (-0.1632, 0.3134, 1.102), (-0.2554, 0.6799, 1.129), (-0.3251, 0.9485, 0.9576), (-0.3812, 1.102, 0.7118), (-0.4151, 1.167, 0.4611), (-0.4195, 1.164, 0.2102), (-0.3974, 1.117, -0.03633), (-0.3533, 1.012, -0.2363), (-0.3062, 0.8839, -0.3878), (-0.2651, 0.7777, -0.5556), (-0.2172, 0.6655, -0.7071), (-0.1665, 0.5457, -0.8315), (-0.1099, 0.4091, -0.9128), (-0.04378, 0.2349, -0.8928), (-0.02299, 0.034, 0.8432), (-0.08266, 0.3142, 1.113), (-0.1302, 0.7191, 1.145), (-0.1657, 1.01, 0.9558), (-0.1943, 1.172, 0.7086), (-0.2114, 1.238, 0.4603), (-0.2131, 1.232, 0.2128), (-0.2005, 1.18, -0.03273), (-0.1764, 1.065, -0.2346), (-0.1521, 0.9297, -0.3872), (-0.1312, 0.8174, -0.5556), (-0.1068, 0.6983, -0.7071), (-0.08093, 0.5711, -0.8315), (-0.05218, 0.427, -0.9138), (-0.01849, 0.2437, -0.8946), (0.008126, 0.9452, -0.3872), (0.008085, 0.8308, -0.5556), (0.008073, 0.7094, -0.7071), (0.008068, 0.433, -0.914), (0.008068, 0.2466, -0.8952), (2.609e-05, 0.1059, 0.9359), (0.04258, 0.107, 0.9359), (0.08462, 0.1088, 0.9321), (0.1243, 0.1081, 0.9213), (0.1574, 0.09681, 0.9007), (0.1823, 0.07858, 0.8743), (0.1985, 0.05571, 0.8468), (0.2059, 0.0287, 0.8229), (-0.2054, 0.03597, 0.8107), (-0.1978, 0.06199, 0.8337), (-0.181, 0.08323, 0.861), (-0.1563, 0.09971, 0.8886), (-0.1238, 0.1101, 0.9122), (-0.08463, 0.1099, 0.9276), (-0.04266, 0.1075, 0.9346), (2.61e-05, -0.03422, 0.8451), (2.607e-05, -0.3123, 1.114), (2.606e-05, -0.732, 1.147), (2.606e-05, -1.029, 0.9544), (0.0001388, -1.194, 0.7076), (0.0009032, -1.26, 0.4598), (0.002736, -1.254, 0.2129), (0.005429, -1.201, -0.03244), (0.007543, -1.083, -0.2345), (0.008068, -0.5797, -0.8315), (0.02304, -0.0334, 0.846), (0.08242, -0.3131, 1.112), (0.1303, -0.7191, 1.145), (0.1658, -1.01, 0.9558), (0.1946, -1.172, 0.7086), (0.2132, -1.238, 0.4603), (0.2186, -1.232, 0.2128), (0.2113, -1.18, -0.03273), (0.1915, -1.065, -0.2346), (0.1684, -0.9297, -0.3873), (0.1474, -0.8174, -0.5556), (0.1229, -0.6983, -0.7071), (0.09707, -0.5711, -0.8315), (0.06832, -0.427, -0.9138), (0.03463, -0.2437, -0.8946), (0.04517, -0.03229, 0.8417), (0.1631, -0.313, 1.107), (0.2555, -0.6809, 1.139), (0.3252, -0.9518, 0.96), (0.3815, -1.106, 0.7118), (0.4171, -1.172, 0.4619), (0.4256, -1.168, 0.2127), (0.4089, -1.12, -0.03343), (0.3684, -1.011, -0.235), (0.3224, -0.8837, -0.3875), (0.2813, -0.7777, -0.5556), (0.2333, -0.6655, -0.7071), (0.1827, -0.5457, -0.8315), (0.126, -0.4091, -0.9128), (0.05991, -0.2349, -0.8928), (0.06557, -0.03059, 0.833), (0.2376, -0.3002, 1.088), (0.3709, -0.6186, 1.116), (0.4721, -0.8551, 0.9754), (0.5539, -0.9955, 0.7203), (0.6047, -1.059, 0.4663), (0.615, -1.06, 0.2114), (0.5895, -1.019, -0.03706), (0.5314, -0.9246, -0.2368), (0.4643, -0.8092, -0.3881), (0.4045, -0.7132, -0.5556), (0.3351, -0.6123, -0.7071), (0.2615, -0.5044, -0.8315), (0.1788, -0.38, -0.9112), (0.0827, -0.2208, -0.8898), (0.08344, -0.02739, 0.821), (0.2974, -0.2609, 1.049), (0.4721, -0.537, 1.088), (0.6008, -0.7254, 0.984), (0.705, -0.8442, 0.7293), (0.7686, -0.9052, 0.4693), (0.7779, -0.9127, 0.2007), (0.7457, -0.8841, -0.04581), (0.6752, -0.8087, -0.239), (0.589, -0.7091, -0.3896), (0.5125, -0.6265, -0.5556), (0.4243, -0.5406, -0.7071), (0.3307, -0.4488, -0.8315), (0.2242, -0.3408, -0.9085), (0.1019, -0.202, -0.8855), (0.09811, -0.02184, 0.807), (0.34, -0.2119, 0.9961), (0.5551, -0.4361, 1.062), (0.7065, -0.5737, 0.9527), (0.8295, -0.6699, 0.7465), (0.9042, -0.7255, 0.4839), (0.9114, -0.7397, 0.1975), (0.8726, -0.7236, -0.05391), (0.7935, -0.6666, -0.2406), (0.6915, -0.5866, -0.3909), (0.6009, -0.5207, -0.5556), (0.4975, -0.4532, -0.7071), (0.3874, -0.3812, -0.8315), (0.2603, -0.2932, -0.9047), (0.1166, -0.1794, -0.8801), (0.109, -0.01337, 0.7929), (0.3612, -0.1452, 0.9399), (0.6168, -0.3179, 1.005), (0.785, -0.4163, 0.926), (0.9211, -0.4894, 0.7286), (1.002, -0.5356, 0.4674), (1.008, -0.5519, 0.1868), (0.9674, -0.5431, -0.05463), (0.8804, -0.5028, -0.2408), (0.767, -0.4459, -0.3912), (0.6666, -0.4001, -0.5556), (0.5519, -0.3536, -0.7071), (0.4295, -0.304, -0.8315), (0.2851, -0.2392, -0.8993), (0.1262, -0.1541, -0.8735), (0.1157, -0.001903, 0.7803), (0.3678, -0.07935, 0.8925), (0.6548, -0.1941, 0.95), (0.8333, -0.258, 0.8806), (0.9767, -0.3088, 0.7021), (1.061, -0.3415, 0.4511), (1.069, -0.3523, 0.1858), (1.026, -0.3474, -0.05369), (0.9335, -0.3249, -0.2406), (0.8133, -0.293, -0.3911), (0.707, -0.2692, -0.5556), (0.5854, -0.2455, -0.7071), (0.4555, -0.2202, -0.8315), (0.2975, -0.1813, -0.8921), (0.1304, -0.1274, -0.866), (0.118, 5.069e-09, 0.7705), (0.3625, 4.181e-09, 0.8593), (0.6675, 3.523e-09, 0.9069), (0.8497, 3.522e-09, 0.8433), (0.9946, 3.522e-09, 0.6782), (1.08, 3.522e-09, 0.443), (1.091, 3.522e-09, 0.1904), (1.046, 3.522e-09, -0.0522), (0.9512, 2.45e-09, -0.2404), (0.8288, 8.432e-10, -0.391), (0.7206, 5.59e-10, -0.5556), (0.5967, 5.59e-10, -0.7071), (0.4627, 5.59e-10, -0.8314), (0.2881, 5.59e-10, -0.8711), (0.1203, 5.59e-10, -0.8392), (0.008068, 5.59e-10, -0.8198), (2.587e-05, 4.286e-09, 0.6727), (-0.1179, 5.069e-09, 0.7629), (-0.361, 4.191e-09, 0.8421), (-0.6673, 3.523e-09, 0.8822), (-0.8496, 3.522e-09, 0.8206), (-0.9956, 3.522e-09, 0.6632), (-1.086, 3.522e-09, 0.443), (-1.107, 3.522e-09, 0.1932), (-1.069, 3.522e-09, -0.05102), (-0.9762, 2.449e-09, -0.2404), (-0.852, 8.423e-10, -0.3909), (-0.7336, 5.59e-10, -0.5556), (-0.5996, 5.59e-10, -0.7071), (-0.4587, 5.59e-10, -0.8315), (-0.2791, 5.59e-10, -0.8739), (-0.1059, 5.59e-10, -0.8399), (-0.1157, -0.006923, 0.7724), (-0.3662, -0.09099, 0.8723), (-0.6547, -0.211, 0.9204), (-0.8333, -0.2724, 0.8516), (-0.9751, -0.3186, 0.6796), (-1.057, -0.3456, 0.4427), (-1.064, -0.3523, 0.1902), (-1.015, -0.3474, -0.05225), (-0.9177, -0.3247, -0.2401), (-0.7966, -0.2929, -0.3906), (-0.6908, -0.2692, -0.5556), (-0.5693, -0.2455, -0.7071), (-0.4394, -0.2202, -0.8315), (-0.2814, -0.1813, -0.8921), (-0.1142, -0.1274, -0.866), (-0.109, -0.01798, 0.7849), (-0.359, -0.1543, 0.9169), (-0.6167, -0.3301, 0.9729), (-0.7849, -0.4254, 0.8936), (-0.9197, -0.4959, 0.7022), (-0.9974, -0.539, 0.4503), (-1.002, -0.5527, 0.1864), (-0.9559, -0.5431, -0.05348), (-0.8646, -0.5025, -0.2403), (-0.7504, -0.4457, -0.3907), (-0.6504, -0.4001, -0.5556), (-0.5358, -0.3536, -0.7071), (-0.4134, -0.304, -0.8315), (-0.269, -0.2392, -0.8993), (-0.1101, -0.1541, -0.8735), (-0.09806, -0.02586, 0.7993), (-0.3374, -0.2175, 0.9719), (-0.555, -0.4429, 1.03), (-0.7064, -0.5782, 0.9127), (-0.8277, -0.6694, 0.7037), (-0.8983, -0.7229, 0.4522), (-0.9014, -0.738, 0.1828), (-0.8607, -0.7235, -0.05462), (-0.7781, -0.6665, -0.2405), (-0.6751, -0.5865, -0.3908), (-0.5848, -0.5207, -0.5556), (-0.4814, -0.4532, -0.7071), (-0.3713, -0.3812, -0.8315), (-0.2441, -0.2932, -0.9047), (-0.1005, -0.1794, -0.8801), (-0.08339, -0.03066, 0.814), (-0.2949, -0.2628, 1.027), (-0.472, -0.5407, 1.065), (-0.6008, -0.7229, 0.9417), (-0.7035, -0.8362, 0.694), (-0.7635, -0.8961, 0.4422), (-0.7676, -0.9062, 0.182), (-0.7325, -0.8819, -0.05354), (-0.6609, -0.8099, -0.2403), (-0.5732, -0.7097, -0.3905), (-0.4963, -0.6265, -0.5556), (-0.4082, -0.5406, -0.7071), (-0.3145, -0.4488, -0.8315), (-0.2081, -0.3408, -0.9085), (-0.08576, -0.202, -0.8855), (-0.06551, -0.03299, 0.8272), (-0.2362, -0.2996, 1.073), (-0.3708, -0.6189, 1.087), (-0.472, -0.8492, 0.9516), (-0.5531, -0.9857, 0.7008), (-0.6013, -1.049, 0.4499), (-0.6067, -1.052, 0.1981), (-0.5768, -1.015, -0.04506), (-0.517, -0.926, -0.2386), (-0.4484, -0.8099, -0.3891), (-0.3884, -0.7132, -0.5556), (-0.319, -0.6123, -0.7071), (-0.2454, -0.5044, -0.8315), (-0.1627, -0.38, -0.9112), (-0.06656, -0.2208, -0.8898), (-0.04512, -0.03377, 0.8373), (-0.1632, -0.3134, 1.102), (-0.2554, -0.6799, 1.129), (-0.3251, -0.9485, 0.9576), (-0.3812, -1.102, 0.7118), (-0.4151, -1.167, 0.4611), (-0.4195, -1.164, 0.2102), (-0.3974, -1.117, -0.03633), (-0.3533, -1.012, -0.2363), (-0.3062, -0.8839, -0.3878), (-0.2651, -0.7777, -0.5556), (-0.2172, -0.6655, -0.7071), (-0.1665, -0.5457, -0.8315), (-0.1099, -0.4091, -0.9128), (-0.04378, -0.2349, -0.8928), (-0.02299, -0.034, 0.8432), (-0.08266, -0.3142, 1.113), (-0.1302, -0.7191, 1.145), (-0.1657, -1.01, 0.9558), (-0.1943, -1.172, 0.7086), (-0.2114, -1.238, 0.4603), (-0.2131, -1.232, 0.2128), (-0.2005, -1.18, -0.03273), (-0.1764, -1.065, -0.2346), (-0.1521, -0.9297, -0.3872), (-0.1312, -0.8174, -0.5556), (-0.1068, -0.6983, -0.7071), (-0.08093, -0.5711, -0.8315), (-0.05218, -0.427, -0.9138), (-0.01849, -0.2437, -0.8946), (0.008126, -0.9452, -0.3872), (0.008085, -0.8308, -0.5556), (0.008073, -0.7094, -0.7071), (0.008068, -0.433, -0.914), (0.008068, -0.2466, -0.8952), (2.609e-05, -0.1059, 0.9359), (0.04258, -0.107, 0.9359), (0.08462, -0.1088, 0.9321), (0.1243, -0.1081, 0.9213), (0.1574, -0.09681, 0.9007), (0.1823, -0.07858, 0.8743), (0.1985, -0.05571, 0.8468), (0.2059, -0.0287, 0.8229), (0.2059, 4.789e-09, 0.8054), (-0.2057, 4.79e-09, 0.7945), (-0.2054, -0.03597, 0.8107), (-0.1978, -0.06199, 0.8337), (-0.181, -0.08323, 0.861), (-0.1563, -0.09971, 0.8886), (-0.1238, -0.1101, 0.9122), (-0.08463, -0.1099, 0.9276), (-0.04266, -0.1075, 0.9346)], [], [(5, 4, 14, 15), (223, 9, 22, 23), (6, 5, 15, 16), (224, 223, 23, 24), (7, 6, 16, 17), (0, 371, 10), (370, 224, 24), (8, 7, 17, 18), (225, 0, 10, 226), (220, 8, 18, 19), (2, 1, 11, 12), (221, 220, 19, 20), (3, 2, 12, 13), (222, 221, 20, 21), (4, 3, 13, 14), (9, 222, 21, 22), (14, 13, 28, 29), (22, 21, 36, 37), (15, 14, 29, 30), (23, 22, 37, 38), (16, 15, 30, 31), (24, 23, 38, 39), (17, 16, 31, 32), (10, 371, 25), (370, 24, 39), (18, 17, 32, 33), (226, 10, 25, 227), (19, 18, 33, 34), (12, 11, 26, 27), (20, 19, 34, 35), (13, 12, 27, 28), (21, 20, 35, 36), (33, 32, 47, 48), (227, 25, 40, 228), (34, 33, 48, 49), (27, 26, 41, 42), (35, 34, 49, 50), (28, 27, 42, 43), (36, 35, 50, 51), (29, 28, 43, 44), (37, 36, 51, 52), (30, 29, 44, 45), (38, 37, 52, 53), (31, 30, 45, 46), (39, 38, 53, 54), (32, 31, 46, 47), (25, 371, 40), (370, 39, 54), (52, 51, 66, 67), (45, 44, 59, 60), (53, 52, 67, 68), (46, 45, 60, 61), (54, 53, 68, 69), (47, 46, 61, 62), (40, 371, 55), (370, 54, 69), (48, 47, 62, 63), (228, 40, 55, 229), (49, 48, 63, 64), (42, 41, 56, 57), (50, 49, 64, 65), (43, 42, 57, 58), (51, 50, 65, 66), (44, 43, 58, 59), (229, 55, 70, 230), (64, 63, 78, 79), (57, 56, 71, 72), (65, 64, 79, 80), (58, 57, 72, 73), (66, 65, 80, 81), (59, 58, 73, 74), (67, 66, 81, 82), (60, 59, 74, 75), (68, 67, 82, 83), (61, 60, 75, 76), (69, 68, 83, 84), (62, 61, 76, 77), (55, 371, 70), (370, 69, 84), (63, 62, 77, 78), (75, 74, 89, 90), (83, 82, 97, 98), (76, 75, 90, 91), (84, 83, 98, 99), (77, 76, 91, 92), (70, 371, 85), (370, 84, 99), (78, 77, 92, 93), (230, 70, 85, 231), (79, 78, 93, 94), (72, 71, 86, 87), (80, 79, 94, 95), (73, 72, 87, 88), (81, 80, 95, 96), (74, 73, 88, 89), (82, 81, 96, 97), (94, 93, 108, 109), (87, 86, 101, 102), (95, 94, 109, 110), (88, 87, 102, 103), (96, 95, 110, 111), (89, 88, 103, 104), (97, 96, 111, 112), (90, 89, 104, 105), (98, 97, 112, 113), (91, 90, 105, 106), (99, 98, 113, 114), (92, 91, 106, 107), (85, 371, 100), (370, 99, 114), (93, 92, 107, 108), (231, 85, 100, 232), (113, 112, 367, 368), (106, 105, 360, 361), (114, 113, 368, 369), (107, 106, 361, 362), (100, 371, 355), (370, 114, 369), (108, 107, 362, 363), (232, 100, 355, 505), (109, 108, 363, 364), (102, 101, 356, 357), (110, 109, 364, 365), (103, 102, 357, 358), (111, 110, 365, 366), (104, 103, 358, 359), (112, 111, 366, 367), (105, 104, 359, 360), (379, 378, 121, 122), (372, 371, 115), (370, 386, 129), (380, 379, 122, 123), (506, 372, 115, 233), (381, 380, 123, 124), (374, 373, 116, 117), (382, 381, 124, 125), (375, 374, 117, 118), (383, 382, 125, 126), (376, 375, 118, 119), (384, 383, 126, 127), (377, 376, 119, 120), (385, 384, 127, 128), (378, 377, 120, 121), (386, 385, 128, 129), (126, 125, 140, 141), (119, 118, 133, 134), (127, 126, 141, 142), (120, 119, 134, 135), (128, 127, 142, 143), (121, 120, 135, 136), (129, 128, 143, 144), (122, 121, 136, 137), (115, 371, 130), (370, 129, 144), (123, 122, 137, 138), (233, 115, 130, 234), (124, 123, 138, 139), (117, 116, 131, 132), (125, 124, 139, 140), (118, 117, 132, 133), (370, 144, 159), (138, 137, 152, 153), (234, 130, 145, 235), (139, 138, 153, 154), (132, 131, 146, 147), (140, 139, 154, 155), (133, 132, 147, 148), (141, 140, 155, 156), (134, 133, 148, 149), (142, 141, 156, 157), (135, 134, 149, 150), (143, 142, 157, 158), (136, 135, 150, 151), (144, 143, 158, 159), (137, 136, 151, 152), (130, 371, 145), (157, 156, 171, 172), (150, 149, 164, 165), (158, 157, 172, 173), (151, 150, 165, 166), (159, 158, 173, 174), (152, 151, 166, 167), (145, 371, 160), (370, 159, 174), (153, 152, 167, 168), (235, 145, 160, 236), (154, 153, 168, 169), (147, 146, 161, 162), (155, 154, 169, 170), (148, 147, 162, 163), (156, 155, 170, 171), (149, 148, 163, 164), (236, 160, 175, 237), (169, 168, 183, 184), (162, 161, 176, 177), (170, 169, 184, 185), (163, 162, 177, 178), (171, 170, 185, 186), (164, 163, 178, 179), (172, 171, 186, 187), (165, 164, 179, 180), (173, 172, 187, 188), (166, 165, 180, 181), (174, 173, 188, 189), (167, 166, 181, 182), (160, 371, 175), (370, 174, 189), (168, 167, 182, 183), (180, 179, 194, 195), (188, 187, 202, 203), (181, 180, 195, 196), (189, 188, 203, 204), (182, 181, 196, 197), (175, 371, 190), (370, 189, 204), (183, 182, 197, 198), (237, 175, 190, 238), (184, 183, 198, 199), (177, 176, 191, 192), (185, 184, 199, 200), (178, 177, 192, 193), (186, 185, 200, 201), (179, 178, 193, 194), (187, 186, 201, 202), (199, 198, 213, 214), (192, 191, 206, 207), (200, 199, 214, 215), (193, 192, 207, 208), (201, 200, 215, 216), (194, 193, 208, 209), (202, 201, 216, 217), (195, 194, 209, 210), (203, 202, 217, 218), (196, 195, 210, 211), (204, 203, 218, 219), (197, 196, 211, 212), (190, 371, 205), (370, 204, 219), (198, 197, 212, 213), (238, 190, 205, 239), (218, 217, 9, 223), (211, 210, 5, 6), (219, 218, 223, 224), (212, 211, 6, 7), (205, 371, 0), (370, 219, 224), (213, 212, 7, 8), (239, 205, 0, 225), (214, 213, 8, 220), (207, 206, 1, 2), (215, 214, 220, 221), (208, 207, 2, 3), (216, 215, 221, 222), (209, 208, 3, 4), (217, 216, 222, 9), (210, 209, 4, 5), (206, 239, 225, 1), (191, 238, 239, 206), (176, 237, 238, 191), (161, 236, 237, 176), (146, 235, 236, 161), (131, 234, 235, 146), (116, 233, 234, 131), (373, 506, 233, 116), (101, 232, 505, 356), (86, 231, 232, 101), (71, 230, 231, 86), (56, 229, 230, 71), (41, 228, 229, 56), (26, 227, 228, 41), (11, 226, 227, 26), (1, 225, 226, 11), (245, 255, 254, 244), (495, 263, 262, 249), (246, 256, 255, 245), (496, 264, 263, 495), (247, 257, 256, 246), (240, 250, 371), (370, 264, 496), (248, 258, 257, 247), (497, 498, 250, 240), (492, 259, 258, 248), (242, 252, 251, 241), (493, 260, 259, 492), (243, 253, 252, 242), (494, 261, 260, 493), (244, 254, 253, 243), (249, 262, 261, 494), (254, 269, 268, 253), (262, 277, 276, 261), (255, 270, 269, 254), (263, 278, 277, 262), (256, 271, 270, 255), (264, 279, 278, 263), (257, 272, 271, 256), (250, 265, 371), (370, 279, 264), (258, 273, 272, 257), (498, 499, 265, 250), (259, 274, 273, 258), (252, 267, 266, 251), (260, 275, 274, 259), (253, 268, 267, 252), (261, 276, 275, 260), (273, 288, 287, 272), (499, 500, 280, 265), (274, 289, 288, 273), (267, 282, 281, 266), (275, 290, 289, 274), (268, 283, 282, 267), (276, 291, 290, 275), (269, 284, 283, 268), (277, 292, 291, 276), (270, 285, 284, 269), (278, 293, 292, 277), (271, 286, 285, 270), (279, 294, 293, 278), (272, 287, 286, 271), (265, 280, 371), (370, 294, 279), (292, 307, 306, 291), (285, 300, 299, 284), (293, 308, 307, 292), (286, 301, 300, 285), (294, 309, 308, 293), (287, 302, 301, 286), (280, 295, 371), (370, 309, 294), (288, 303, 302, 287), (500, 501, 295, 280), (289, 304, 303, 288), (282, 297, 296, 281), (290, 305, 304, 289), (283, 298, 297, 282), (291, 306, 305, 290), (284, 299, 298, 283), (501, 502, 310, 295), (304, 319, 318, 303), (297, 312, 311, 296), (305, 320, 319, 304), (298, 313, 312, 297), (306, 321, 320, 305), (299, 314, 313, 298), (307, 322, 321, 306), (300, 315, 314, 299), (308, 323, 322, 307), (301, 316, 315, 300), (309, 324, 323, 308), (302, 317, 316, 301), (295, 310, 371), (370, 324, 309), (303, 318, 317, 302), (315, 330, 329, 314), (323, 338, 337, 322), (316, 331, 330, 315), (324, 339, 338, 323), (317, 332, 331, 316), (310, 325, 371), (370, 339, 324), (318, 333, 332, 317), (502, 503, 325, 310), (319, 334, 333, 318), (312, 327, 326, 311), (320, 335, 334, 319), (313, 328, 327, 312), (321, 336, 335, 320), (314, 329, 328, 313), (322, 337, 336, 321), (334, 349, 348, 333), (327, 342, 341, 326), (335, 350, 349, 334), (328, 343, 342, 327), (336, 351, 350, 335), (329, 344, 343, 328), (337, 352, 351, 336), (330, 345, 344, 329), (338, 353, 352, 337), (331, 346, 345, 330), (339, 354, 353, 338), (332, 347, 346, 331), (325, 340, 371), (370, 354, 339), (333, 348, 347, 332), (503, 504, 340, 325), (353, 368, 367, 352), (346, 361, 360, 345), (354, 369, 368, 353), (347, 362, 361, 346), (340, 355, 371), (370, 369, 354), (348, 363, 362, 347), (504, 505, 355, 340), (349, 364, 363, 348), (342, 357, 356, 341), (350, 365, 364, 349), (343, 358, 357, 342), (351, 366, 365, 350), (344, 359, 358, 343), (352, 367, 366, 351), (345, 360, 359, 344), (379, 394, 393, 378), (372, 387, 371), (370, 401, 386), (380, 395, 394, 379), (506, 507, 387, 372), (381, 396, 395, 380), (374, 389, 388, 373), (382, 397, 396, 381), (375, 390, 389, 374), (383, 398, 397, 382), (376, 391, 390, 375), (384, 399, 398, 383), (377, 392, 391, 376), (385, 400, 399, 384), (378, 393, 392, 377), (386, 401, 400, 385), (398, 413, 412, 397), (391, 406, 405, 390), (399, 414, 413, 398), (392, 407, 406, 391), (400, 415, 414, 399), (393, 408, 407, 392), (401, 416, 415, 400), (394, 409, 408, 393), (387, 402, 371), (370, 416, 401), (395, 410, 409, 394), (507, 508, 402, 387), (396, 411, 410, 395), (389, 404, 403, 388), (397, 412, 411, 396), (390, 405, 404, 389), (370, 431, 416), (410, 425, 424, 409), (508, 509, 417, 402), (411, 426, 425, 410), (404, 419, 418, 403), (412, 427, 426, 411), (405, 420, 419, 404), (413, 428, 427, 412), (406, 421, 420, 405), (414, 429, 428, 413), (407, 422, 421, 406), (415, 430, 429, 414), (408, 423, 422, 407), (416, 431, 430, 415), (409, 424, 423, 408), (402, 417, 371), (429, 444, 443, 428), (422, 437, 436, 421), (430, 445, 444, 429), (423, 438, 437, 422), (431, 446, 445, 430), (424, 439, 438, 423), (417, 432, 371), (370, 446, 431), (425, 440, 439, 424), (509, 510, 432, 417), (426, 441, 440, 425), (419, 434, 433, 418), (427, 442, 441, 426), (420, 435, 434, 419), (428, 443, 442, 427), (421, 436, 435, 420), (510, 511, 447, 432), (441, 456, 455, 440), (434, 449, 448, 433), (442, 457, 456, 441), (435, 450, 449, 434), (443, 458, 457, 442), (436, 451, 450, 435), (444, 459, 458, 443), (437, 452, 451, 436), (445, 460, 459, 444), (438, 453, 452, 437), (446, 461, 460, 445), (439, 454, 453, 438), (432, 447, 371), (370, 461, 446), (440, 455, 454, 439), (452, 467, 466, 451), (460, 475, 474, 459), (453, 468, 467, 452), (461, 476, 475, 460), (454, 469, 468, 453), (447, 462, 371), (370, 476, 461), (455, 470, 469, 454), (511, 512, 462, 447), (456, 471, 470, 455), (449, 464, 463, 448), (457, 472, 471, 456), (450, 465, 464, 449), (458, 473, 472, 457), (451, 466, 465, 450), (459, 474, 473, 458), (471, 486, 485, 470), (464, 479, 478, 463), (472, 487, 486, 471), (465, 480, 479, 464), (473, 488, 487, 472), (466, 481, 480, 465), (474, 489, 488, 473), (467, 482, 481, 466), (475, 490, 489, 474), (468, 483, 482, 467), (476, 491, 490, 475), (469, 484, 483, 468), (462, 477, 371), (370, 491, 476), (470, 485, 484, 469), (512, 513, 477, 462), (490, 495, 249, 489), (483, 246, 245, 482), (491, 496, 495, 490), (484, 247, 246, 483), (477, 240, 371), (370, 496, 491), (485, 248, 247, 484), (513, 497, 240, 477), (486, 492, 248, 485), (479, 242, 241, 478), (487, 493, 492, 486), (480, 243, 242, 479), (488, 494, 493, 487), (481, 244, 243, 480), (489, 249, 494, 488), (482, 245, 244, 481), (478, 241, 497, 513), (463, 478, 513, 512), (448, 463, 512, 511), (433, 448, 511, 510), (418, 433, 510, 509), (403, 418, 509, 508), (388, 403, 508, 507), (373, 388, 507, 506), (341, 356, 505, 504), (326, 341, 504, 503), (311, 326, 503, 502), (296, 311, 502, 501), (281, 296, 501, 500), (266, 281, 500, 499), (251, 266, 499, 498), (241, 251, 498, 497)])
me_sphere_001.polygons.foreach_set('use_smooth', [True] * 544)
me_sphere_001.materials.append(mat_material_001)
me_sphere_001.use_remesh_preserve_volume = False
me_sphere_001.use_remesh_preserve_attributes = False
me_sphere_001.use_mirror_vertex_groups = False
me_sphere_001.update()
arm_armature = bpy.data.armatures.new('Armature')  # bones are not reproduced

# ---- objects
ob_armature = bpy.data.objects.new('Armature', arm_armature)
ob_plane_001 = bpy.data.objects.new('Plane.001', me_plane_001)
ob_cylinder = bpy.data.objects.new('Cylinder', me_cylinder_001)
ob_sphere = bpy.data.objects.new('Sphere', me_sphere_001)
ob_lamp = bpy.data.objects.new('Lamp', light_lamp)
ob_camera = bpy.data.objects.new('Camera', cam_camera)

# ---- transforms, parenting, visibility, modifiers, constraints
ob_armature.location = (1.488, 0.0, 2.845)
ob_armature.rotation_euler = (-0.0, -1.571, 0.0)
ob_armature.scale = (0.3494, 0.3494, 0.3494)
ob_armature.show_in_front = True
ob_armature.lineart.crease_threshold = 0.0
ob_plane_001.parent = ob_armature
ob_plane_001.matrix_parent_inverse = Matrix(((4.854e-07, 0.0, 2.862, -8.143), (0.0, 2.862, 0.0, -0.0), (-2.862, 0.0, 3.576e-07, 4.26), (0.0, 0.0, 0.0, 1.0)))
ob_plane_001.location = (0.0, 0.0, 2.845)
ob_plane_001.lineart.crease_threshold = 0.0
_vg = ob_plane_001.vertex_groups.new(name='Bone')
for _i, _w in zip([24, 25, 26, 27, 50, 55, 77, 81, 84, 85, 86, 87, 88, 89, 90, 91, 92, 93, 106, 107, 125, 126, 127, 128, 129, 130, 131, 132, 157, 158, 159, 160, 183, 188, 210, 214, 217, 218, 219, 220, 221, 222, 223, 224, 225, 226, 239, 258, 259, 260, 261, 262, 263, 264, 265], [1.0, 0.9997, 0.7245, 0.7256, 0.05314, 0.007535, 0.05297, 0.006592, 1.0, 1.0, 1.0, 0.05478, 0.8545, 0.8785, 1.0, 0.9999, 0.977, 0.9779, 0.09949, 0.001264, 0.09604, 0.001474, 0.9999, 1.0, 1.0, 1.007, 0.996, 1.003, 1.0, 0.9996, 0.606, 0.727, 0.05189, 0.05692, 0.0544, 0.06574, 1.0, 1.0, 1.0, 0.01828, 0.8317, 0.8781, 1.0, 0.9999, 0.9589, 0.9775, 0.09626, 0.107, 0.001056, 0.9999, 1.0, 1.0, 1.006, 0.9957, 1.005]): _vg.add([_i], _w, 'REPLACE')
_vg = ob_plane_001.vertex_groups.new(name='Bone.001')
for _i, _w in zip([0, 2, 8, 9, 10, 11, 12, 14, 20, 21, 22, 23, 26, 27, 28, 29, 33, 34, 37, 38, 41, 42, 44, 45, 48, 49, 50, 51, 54, 55, 58, 59, 62, 63, 66, 67, 69, 70, 72, 73, 75, 76, 77, 78, 81, 87, 88, 89, 95, 96, 98, 99, 101, 102, 105, 106, 107, 109, 110, 112, 114, 116, 119, 120, 124, 125, 126, 133, 134, 135, 136, 141, 142, 143, 144, 145, 146, 147, 153, 154, 155, 156, 159, 160, 161, 162, 163, 166, 167, 170, 171, 172, 173, 174, 175, 176, 177, 178, 181, 182, 183, 184, 187, 188, 191, 192, 193, 195, 196, 199, 200, 201, 202, 203, 204, 205, 206, 208, 209, 210, 211, 214, 220, 221, 222, 225, 228, 229, 231, 232, 233, 234, 235, 238, 239, 240, 242, 243, 244, 245, 247, 249, 250, 251, 252, 253, 257, 258, 259], [0.1726, 0.04498, 0.06269, 0.837, 0.9875, 0.5469, 0.1707, 0.04417, 0.06101, 0.8367, 0.9874, 0.5457, 0.2752, 0.2741, 0.488, 0.291, 0.9464, 0.1265, 0.6707, 0.2154, 0.1047, 0.002425, 0.1073, 0.08843, 0.02448, 0.0254, 0.8955, 0.7116, 0.9879, 0.9701, 0.4867, 0.2891, 0.9463, 0.1261, 0.67, 0.2125, 0.1037, 0.001579, 0.1055, 0.08601, 0.02253, 0.02241, 0.8963, 0.7109, 0.9705, 0.9452, 0.1453, 0.1214, 0.3152, 0.04535, 0.2136, 0.1415, 0.06063, 0.04894, 0.6061, 0.8965, 0.8409, 0.3123, 1.004, 0.04516, 0.2126, 0.1388, 0.05961, 0.04443, 0.6056, 0.9, 0.8411, 0.1889, 0.1221, 0.112, 0.001982, 0.06717, 0.8224, 0.8985, 0.5613, 0.1841, 0.1203, 0.1048, 0.06345, 0.8312, 0.9045, 0.5632, 0.3932, 0.2725, 0.4874, 0.3125, 0.3982, 0.8825, 0.273, 0.7001, 0.216, 0.1272, 0.1121, 0.1363, 0.05437, 0.03637, 0.1155, 0.08897, 0.03596, 0.02915, 0.8953, 0.7104, 0.8813, 0.9339, 0.4874, 0.3083, 0.3946, 0.8912, 0.2604, 0.7056, 0.2124, 0.1061, 0.1298, 0.04983, 0.03309, 0.1113, 0.08568, 0.02941, 0.02217, 0.8957, 0.713, 0.926, 0.9658, 0.168, 0.1217, 0.032, 0.3152, 0.3122, 0.2674, 0.1422, 0.03946, 0.07445, 0.04986, 0.6054, 0.8996, 0.8422, 0.3125, 0.9993, 0.4184, 0.2984, 0.2586, 0.1386, 0.03531, 0.03229, 0.06971, 0.0438, 0.6066, 0.8897, 0.8455]): _vg.add([_i], _w, 'REPLACE')
_vg = ob_plane_001.vertex_groups.new(name='Bone.002')
for _i, _w in zip([0, 1, 2, 3, 4, 5, 6, 8, 9, 11, 12, 13, 14, 15, 16, 17, 18, 20, 21, 23, 28, 29, 30, 32, 33, 34, 36, 37, 38, 39, 40, 41, 42, 43, 44, 45, 46, 48, 49, 50, 51, 56, 58, 59, 60, 61, 62, 63, 65, 66, 67, 68, 69, 70, 71, 72, 73, 74, 75, 76, 77, 78, 82, 95, 96, 98, 99, 100, 101, 102, 103, 104, 105, 107, 109, 111, 112, 114, 116, 117, 118, 119, 120, 121, 122, 124, 126, 133, 134, 135, 136, 137, 138, 139, 141, 142, 143, 144, 145, 146, 147, 148, 149, 150, 151, 153, 154, 155, 156, 161, 162, 163, 165, 166, 167, 168, 169, 170, 171, 172, 173, 174, 175, 176, 177, 178, 179, 180, 181, 182, 183, 184, 187, 189, 191, 192, 193, 194, 195, 196, 197, 198, 199, 200, 201, 202, 203, 204, 205, 206, 207, 208, 209, 210, 211, 215, 227, 228, 229, 231, 232, 233, 234, 235, 236, 237, 238, 240, 241, 242, 244, 245, 247, 248, 249, 250, 251, 252, 253, 254, 255, 257, 259], [0.6515, 0.9935, 0.8792, 0.2353, 0.01072, 0.1885, 0.0137, 0.4599, 0.1499, 0.3923, 0.6546, 0.9935, 0.8797, 0.2349, 0.01068, 0.185, 0.01137, 0.4593, 0.1503, 0.3944, 0.4343, 0.6031, 0.9785, 0.09606, 0.04492, 0.8421, 0.1139, 0.2906, 0.611, 0.9965, 0.9653, 0.758, 0.7626, 0.9624, 0.5959, 0.4953, 0.1018, 0.3629, 0.2933, 0.04236, 0.2385, 0.1898, 0.4371, 0.6062, 0.9785, 0.09511, 0.04522, 0.8427, 0.1117, 0.2918, 0.6159, 0.9655, 0.7593, 0.7628, 0.9624, 0.598, 0.4964, 0.1017, 0.3623, 0.2908, 0.04156, 0.2399, 0.185, 0.5686, 0.9451, 0.7148, 0.6, 0.8971, 0.6615, 0.3562, 0.1876, 0.06745, 0.335, 0.1193, 0.5734, 0.9847, 0.9453, 0.7164, 0.6045, 0.9773, 0.8972, 0.662, 0.3522, 0.1856, 0.06451, 0.3366, 0.1194, 0.6186, 0.6866, 0.7138, 0.2539, 0.2059, 0.186, 0.03481, 0.4405, 0.1574, 0.09394, 0.3751, 0.6259, 0.69, 0.7296, 0.2452, 0.2009, 0.1758, 0.02488, 0.4372, 0.1507, 0.08855, 0.3754, 0.4345, 0.5729, 0.5493, 0.1156, 0.1031, 0.6593, 0.03367, 0.1139, 0.259, 0.6098, 0.6769, 0.7085, 0.6815, 0.5796, 0.4655, 0.5668, 0.4945, 0.2093, 0.2322, 0.3338, 0.2894, 0.04485, 0.2396, 0.1107, 0.1904, 0.4363, 0.5799, 0.5546, 0.1066, 0.09542, 0.6765, 0.02351, 0.106, 0.2558, 0.6149, 0.7222, 0.694, 0.5936, 0.4678, 0.5712, 0.4934, 0.1994, 0.3281, 0.2759, 0.03982, 0.2378, 0.1819, 0.06111, 0.5681, 0.6325, 0.6453, 0.5987, 0.5445, 0.5964, 0.3563, 0.1863, 0.06877, 0.3354, 0.1188, 0.05344, 0.5728, 0.5309, 0.6502, 0.6582, 0.02723, 0.6025, 0.4517, 0.5597, 0.606, 0.3486, 0.1752, 0.06367, 0.3356, 0.1156]): _vg.add([_i], _w, 'REPLACE')
_vg = ob_plane_001.vertex_groups.new(name='Bone.003')
for _i, _w in zip([0, 2, 3, 4, 5, 6, 7, 8, 11, 12, 14, 15, 16, 17, 18, 19, 20, 23, 28, 29, 32, 34, 35, 36, 37, 38, 41, 42, 43, 44, 45, 46, 47, 48, 49, 51, 53, 56, 57, 58, 59, 61, 63, 64, 65, 66, 67, 69, 70, 71, 72, 73, 74, 75, 76, 78, 80, 82, 83, 94, 95, 98, 99, 100, 101, 102, 103, 104, 105, 108, 109, 114, 115, 116, 118, 119, 120, 121, 122, 124, 133, 134, 135, 136, 137, 138, 139, 140, 141, 144, 145, 146, 147, 148, 149, 150, 151, 152, 153, 156, 161, 162, 163, 165, 167, 168, 169, 170, 171, 172, 173, 174, 175, 176, 177, 178, 179, 180, 181, 182, 184, 186, 189, 190, 191, 192, 193, 194, 196, 197, 198, 199, 200, 201, 202, 203, 204, 205, 206, 207, 208, 209, 211, 213, 215, 216, 227, 228, 229, 231, 232, 233, 234, 235, 236, 237, 238, 241, 242, 244, 245, 247, 248, 249, 250, 251, 252, 253, 254, 255, 257], [0.1589, 0.06732, 0.7164, 0.9661, 0.6388, 0.4131, 0.001111, 0.4292, 0.052, 0.159, 0.06765, 0.7188, 0.9662, 0.6505, 0.4194, 0.001647, 0.4351, 0.05149, 0.06762, 0.09466, 0.7704, 0.006282, 0.9635, 0.5767, 0.01212, 0.1568, 0.1248, 0.1981, 0.02096, 0.2684, 0.3746, 0.8816, 0.9784, 0.5535, 0.583, 0.01259, 0.1722, 0.6369, 0.2256, 0.06671, 0.09424, 0.7743, 0.006262, 0.9638, 0.5867, 0.01162, 0.1561, 0.1254, 0.1992, 0.02106, 0.2703, 0.3794, 0.8823, 0.5579, 0.5925, 0.01159, 0.1743, 0.6504, 0.2286, 0.9112, 0.104, 0.06388, 0.234, 0.09243, 0.2534, 0.5251, 0.7092, 0.5566, 0.04291, 0.9126, 0.103, 0.06379, 0.985, 0.2343, 0.09272, 0.2557, 0.5372, 0.7168, 0.5682, 0.04131, 0.1746, 0.182, 0.1624, 0.665, 0.7294, 0.6458, 0.517, 0.06218, 0.4428, 0.05476, 0.1737, 0.1807, 0.1552, 0.6816, 0.7381, 0.663, 0.526, 0.04638, 0.4538, 0.05319, 0.06799, 0.103, 0.04806, 0.7144, 0.06222, 0.7521, 0.6092, 0.01721, 0.1574, 0.1869, 0.1694, 0.1673, 0.3414, 0.4722, 0.288, 0.3749, 0.7199, 0.7038, 0.568, 0.5803, 0.01329, 0.2332, 0.6381, 0.2385, 0.06683, 0.1012, 0.04512, 0.7364, 0.05817, 0.7752, 0.6225, 0.0138, 0.1572, 0.1626, 0.1629, 0.3346, 0.4725, 0.2904, 0.3824, 0.7371, 0.5819, 0.604, 0.01128, 0.224, 0.6527, 0.236, 0.7694, 0.1045, 0.05143, 0.07915, 0.2345, 0.3897, 0.3016, 0.5245, 0.6877, 0.567, 0.04344, 0.7955, 0.1034, 0.04485, 0.04578, 0.07577, 0.7091, 0.2363, 0.4876, 0.3803, 0.2994, 0.54, 0.7089, 0.5738, 0.04127]): _vg.add([_i], _w, 'REPLACE')
_vg = ob_plane_001.vertex_groups.new(name='Bone.004')
for _i, _w in zip([3, 5, 6, 7, 8, 15, 17, 18, 19, 20, 31, 32, 35, 36, 44, 45, 48, 49, 52, 53, 56, 57, 61, 64, 65, 72, 73, 75, 76, 79, 80, 82, 83, 94, 97, 102, 103, 104, 108, 113, 120, 121, 122, 123, 136, 137, 138, 139, 140, 141, 148, 149, 150, 151, 152, 153, 164, 165, 168, 169, 177, 178, 179, 180, 181, 182, 185, 186, 189, 190, 194, 197, 198, 205, 206, 207, 208, 209, 212, 213, 215, 216, 227, 230, 234, 235, 236, 237, 241, 246, 248, 253, 254, 255, 256], [0.01781, 0.1508, 0.5517, 0.9734, 0.04579, 0.01469, 0.1437, 0.5468, 0.9731, 0.0383, 0.9964, 0.1249, 0.01326, 0.2969, 0.00525, 0.03228, 0.04215, 0.08583, 0.9987, 0.8168, 0.1506, 0.7547, 0.1223, 0.01289, 0.2899, 0.0007519, 0.02534, 0.03645, 0.08031, 0.9991, 0.815, 0.1434, 0.7531, 0.06527, 0.9936, 0.06888, 0.0841, 0.3686, 0.06429, 0.9947, 0.0631, 0.07937, 0.3605, 1.0, 0.05502, 0.0496, 0.1455, 0.4361, 0.9333, 0.04813, 0.04947, 0.04389, 0.1408, 0.4328, 0.9486, 0.04033, 0.9853, 0.1574, 0.2022, 0.2637, 0.0078, 0.03223, 0.05277, 0.04896, 0.05495, 0.09051, 0.9981, 0.7463, 0.1485, 0.7402, 0.1461, 0.1847, 0.2597, 0.002838, 0.02597, 0.04459, 0.0501, 0.08378, 0.9992, 0.759, 0.1445, 0.7454, 0.1635, 0.9914, 0.004272, 0.06901, 0.104, 0.3567, 0.1461, 0.9976, 0.2488, 0.06413, 0.09646, 0.3558, 1.001]): _vg.add([_i], _w, 'REPLACE')
_m = ob_plane_001.modifiers.new('Armature', 'ARMATURE')
_m.object = ob_armature
_m = ob_plane_001.modifiers.new('Auto Smooth', 'NODES')
_m.node_group = ng_auto_smooth
_gi = [s.identifier for s in ng_auto_smooth.interface.items_tree if s.item_type == 'SOCKET' and s.in_out == 'INPUT']
_m[_gi[1]] = 0.5236  # Angle
ob_cylinder.location = (0.0, 0.0, 1.08)
ob_cylinder.rotation_euler = (0.0, -0.0, -0.7068)
ob_cylinder.scale = (0.2137, 0.2137, 0.2137)
ob_cylinder.lineart.crease_threshold = 0.0
_m = ob_cylinder.modifiers.new('Subsurf', 'SUBSURF')
_m.uv_smooth = 'PRESERVE_CORNERS'
_m.quality = 2
_m.levels = 2
_m.show_only_control_edges = False
ob_sphere.location = (0.0, 0.0, 0.0)
ob_sphere.scale = (1.102, 1.0, 1.0)
ob_sphere.lineart.crease_threshold = 0.0
_m = ob_sphere.modifiers.new('Subsurf', 'SUBSURF')
_m.uv_smooth = 'PRESERVE_CORNERS'
_m.quality = 2
_m.levels = 2
_m.show_only_control_edges = False
ob_lamp.location = (4.076, 1.005, 5.904)
ob_lamp.rotation_euler = (0.6503, 0.05522, 1.866)
ob_lamp.lock_rotations_4d = False
ob_lamp.empty_display_type = 'ARROWS'
ob_lamp.color = (0.0, 0.0, 0.0, 0.0)
ob_lamp.lineart.crease_threshold = 0.0
ob_camera.location = (7.481, -6.508, 5.344)
ob_camera.rotation_euler = (1.109, 0.0, 0.8149)
ob_camera.lock_rotations_4d = False
ob_camera.empty_display_type = 'ARROWS'
ob_camera.color = (0.0, 0.0, 0.0, 0.0)
ob_camera.display_type = 'WIRE'
ob_camera.lineart.crease_threshold = 0.0

# ---- collection membership
col_collection_1.objects.link(ob_armature)
col_collection_1.objects.link(ob_plane_001)
col_collection_1.objects.link(ob_cylinder)
col_collection_1.objects.link(ob_sphere)
col_collection_1.objects.link(ob_lamp)
col_collection_1.objects.link(ob_camera)

# ---- scene / render settings (as saved in the file)
scene.camera = ob_camera
scene.frame_start = 1; scene.frame_end = 250; scene.frame_set(26)
scene.render.engine = 'BLENDER_EEVEE_NEXT'
scene.render.resolution_percentage = 50
scene.render.dither_intensity = 0.0
scene.render.use_bake_selected_to_active = True
scene.cycles.use_denoising = False
scene.cycles.samples = 128
scene.cycles.sampling_pattern = 'TABULATED_SOBOL'
scene.cycles.use_adaptive_sampling = False
scene.cycles.use_light_tree = False
scene.cycles.blur_glossy = 0.0
scene.cycles.sample_clamp_indirect = 0.0
scene.view_settings.view_transform = 'Standard'
bpy.context.view_layer.update()
